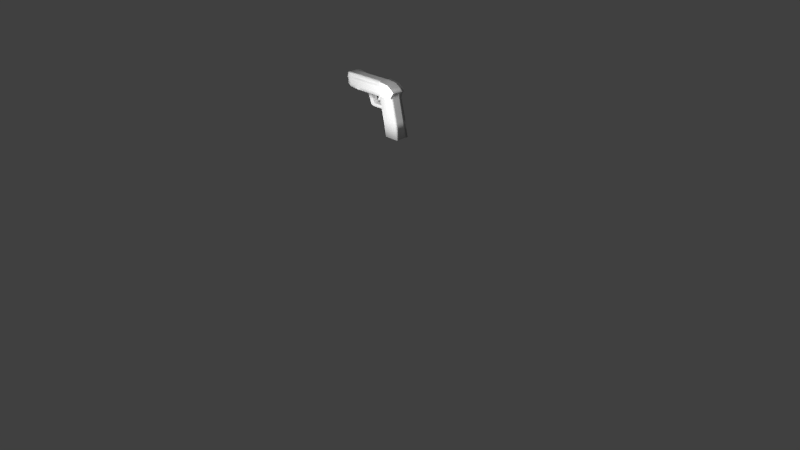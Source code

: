 # Source: gun.blend  (saved by Blender 2.73.0; exported with 4.5.12 LTS)
import bpy
from mathutils import Matrix  # noqa: F401  (used for matrix-valued properties, if any)

bpy.ops.wm.read_factory_settings(use_empty=True)
scene = bpy.context.scene
scene.name = 'Scene'

# ---- collections
col_collection_1 = bpy.data.collections.new('Collection 1'); scene.collection.children.link(col_collection_1)

# ---- world
world_world = bpy.data.worlds.new('World'); scene.world = world_world
world_world.color = (0.05088, 0.05088, 0.05088)
world_world.use_sun_shadow = False
world_world.sun_shadow_jitter_overblur = 0.0
world_world.cycles.sampling_method = 'MANUAL'
world_world.cycles.sample_map_resolution = 256

# ---- cameras
cam_camera = bpy.data.cameras.new('Camera')
cam_camera.clip_end = 100.0
cam_camera.lens = 35.0
cam_camera.sensor_width = 32.0
cam_camera.sensor_height = 18.0
cam_camera.ortho_scale = 7.314
cam_camera.dof.focus_distance = 0.0
cam_camera.dof.aperture_fstop = 128.0

# ---- lights
light_lamp_002 = bpy.data.lights.new('Lamp.002', 'POINT')
light_lamp_002.transmission_factor = 0.0
light_lamp_002.cutoff_distance = 30.0
light_lamp_002.energy = 100.0
light_lamp_002.shadow_buffer_clip_start = 1.001
light_lamp_002.shadow_soft_size = 0.1
light_lamp_002.shadow_maximum_resolution = 0.006
light_lamp_002.use_absolute_resolution = True
light_lamp_002.cycles.use_multiple_importance_sampling = False
light_lamp_001 = bpy.data.lights.new('Lamp.001', 'POINT')
light_lamp_001.transmission_factor = 0.0
light_lamp_001.cutoff_distance = 30.0
light_lamp_001.energy = 100.0
light_lamp_001.shadow_buffer_clip_start = 1.001
light_lamp_001.shadow_soft_size = 0.1
light_lamp_001.shadow_maximum_resolution = 0.006
light_lamp_001.use_absolute_resolution = True
light_lamp_001.cycles.use_multiple_importance_sampling = False
light_lamp = bpy.data.lights.new('Lamp', 'POINT')
light_lamp.transmission_factor = 0.0
light_lamp.cutoff_distance = 30.0
light_lamp.energy = 100.0
light_lamp.shadow_buffer_clip_start = 1.001
light_lamp.shadow_soft_size = 0.1
light_lamp.shadow_maximum_resolution = 0.006
light_lamp.use_absolute_resolution = True
light_lamp.cycles.use_multiple_importance_sampling = False

# ---- meshes
me_cube_001 = bpy.data.meshes.new('Cube.001')
me_cube_001.from_pydata([(0.2272, 0.1952, -0.8865), (0.2272, -0.4403, -0.8865), (0.1724, -0.4403, -0.8865), (0.1724, 0.1952, -0.8865), (0.204, 0.1952, -1.85), (0.204, -0.4403, -1.85), (0.1492, -0.4403, -1.85), (0.1492, 0.1952, -1.85), (0.09732, 0.1952, -1.992), (0.09732, -0.4403, -1.992), (0.04255, -0.4403, -1.992), (0.04255, 0.1952, -1.992), (0.7465, 1.0, -1.0), (0.7465, -1.0, -1.0), (-0.871, 1.863e-09, 1.0), (0.8555, 1.0, 0.0), (-0.06225, 1.0, -1.0), (0.8555, -1.0, 0.0), (0.7465, 1.863e-09, -1.0), (-0.06225, -1.0, -1.0), (-0.06225, 1.863e-09, 1.0), (-0.1102, 3.725e-09, -1.0), (-0.06225, -1.0, 0.0), (0.8555, 1.863e-09, 0.0), (-0.06225, 1.0, 0.0), (-0.871, 1.863e-09, 0.0), (-0.871, 0.5, 1.0), (-0.4666, 1.0, -1.0), (0.7465, 0.5, -1.0), (0.3421, -1.0, -1.0), (-0.871, -0.5, 1.0), (0.7465, 1.0, 0.5), (0.3421, 1.0, -1.0), (0.7465, -1.0, 0.5), (0.7465, -0.5, -1.0), (-0.4666, -1.0, -1.0), (-0.4666, 1.863e-09, 1.0), (0.3421, 1.863e-09, 1.0), (-0.06225, -0.5, 1.0), (-0.06225, 0.5, 1.0), (0.3421, 1.863e-09, -1.0), (-0.4666, 1.863e-09, -1.0), (-0.1102, -0.5, -1.0), (-0.1102, 0.5, -1.0), (-0.06225, -1.0, -0.5), (-0.06225, -1.0, 0.5), (0.3421, -1.0, 0.0), (-0.4666, -1.0, 0.0), (0.7465, 1.863e-09, 0.5), (0.8555, 0.5, 0.0), (0.8555, -0.5, 0.0), (-0.06225, 1.0, -0.5), (-0.06225, 1.0, 0.5), (-0.4666, 1.0, 0.0), (0.3421, 1.0, 0.0), (-0.871, 1.863e-09, -0.5), (-0.871, 1.863e-09, 0.5), (-0.871, -0.5, 0.0), (-0.871, 0.5, 0.0), (-0.871, 0.5, 0.5), (-0.871, -0.5, 0.5), (-0.871, -0.5, -0.5), (0.3421, 1.0, 0.5), (-0.4666, 1.0, 0.5), (-0.4666, 1.0, -0.5), (0.7465, -0.5, 0.5), (0.7465, 0.5, 0.5), (-0.4666, -1.0, 0.5), (0.3421, -1.0, 0.5), (0.3421, -1.0, -0.5), (-0.4666, 0.5, -1.0), (-0.4666, -0.5, -1.0), (0.3421, -0.5, -1.0), (0.3421, 0.5, 1.0), (0.3421, -0.5, 1.0), (-0.4666, -0.5, 1.0), (-0.4666, 0.5, 1.0), (0.3421, 0.5, -1.0), (-0.4666, -1.0, -0.5), (0.3421, 1.0, -0.5), (-0.871, 0.5, -0.5), (0.8711, 1.023, -4.079), (0.8711, -0.9766, -4.079), (0.8711, 0.02342, -4.079), (0.8711, 0.5234, -4.079), (0.4667, -0.9766, -4.079), (0.4667, 1.023, -4.079), (0.8711, -0.4766, -4.079), (0.4667, 0.02342, -4.079), (0.4667, -0.4766, -4.079), (0.4667, 0.5234, -4.079), (-0.871, -0.9206, -0.5), (-0.4666, -1.0, -1.0), (-0.7526, -1.0, -0.8536), (-0.4666, 1.0, -1.0), (-0.8717, 0.8276, -0.4948), (-0.7526, 1.0, -0.8536), (-0.871, 1.863e-09, -0.5), (-0.4666, 1.863e-09, -1.0), (-0.7526, 1.863e-09, -0.8536), (-0.4666, -0.5, -1.0), (-0.871, -0.5, -0.5), (-0.7526, -0.5, -0.8536), (-0.4666, 0.5, -1.0), (-0.871, 0.5, -0.5), (-0.7526, 0.5, -0.8536), (-0.9192, 5.791e-06, 0.8337), (-0.8492, 5.629e-06, 0.8337), (-0.9192, 0.1508, 0.8237), (-0.8492, 0.1508, 0.8237), (-0.9192, 0.2957, 0.7943), (-0.8492, 0.2957, 0.7943), (-0.9192, 0.4293, 0.7465), (-0.8492, 0.4293, 0.7465), (-0.9192, 0.5464, 0.6821), (-0.8492, 0.5464, 0.6821), (-0.9192, 0.6425, 0.6036), (-0.8492, 0.6425, 0.6036), (-0.9192, 0.7139, 0.5142), (-0.8492, 0.7139, 0.5142), (-0.9192, 0.7579, 0.4171), (-0.8492, 0.7579, 0.4171), (-0.9192, 0.7727, 0.3161), (-0.8492, 0.7727, 0.3161), (-0.9192, 0.7579, 0.2151), (-0.8492, 0.7579, 0.2151), (-0.9192, 0.7139, 0.118), (-0.8492, 0.7139, 0.118), (-0.9192, 0.6425, 0.0285), (-0.8492, 0.6425, 0.0285), (-0.9192, 0.5464, -0.04993), (-0.8492, 0.5464, -0.04993), (-0.9192, 0.4293, -0.1143), (-0.8492, 0.4293, -0.1143), (-0.9192, 0.2957, -0.1621), (-0.8492, 0.2957, -0.1621), (-0.9192, 0.1508, -0.1916), (-0.8492, 0.1508, -0.1916), (-0.9192, 5.791e-06, -0.2015), (-0.8492, 5.629e-06, -0.2015), (-0.9192, -0.1507, -0.1916), (-0.8492, -0.1507, -0.1916), (-0.9192, -0.2957, -0.1621), (-0.8492, -0.2957, -0.1621), (-0.9192, -0.4293, -0.1143), (-0.8492, -0.4293, -0.1143), (-0.9192, -0.5464, -0.04993), (-0.8492, -0.5464, -0.04993), (-0.9192, -0.6425, 0.0285), (-0.8492, -0.6425, 0.0285), (-0.9192, -0.7139, 0.118), (-0.8492, -0.7139, 0.118), (-0.9192, -0.7579, 0.2151), (-0.8492, -0.7579, 0.2151), (-0.9192, -0.7727, 0.3161), (-0.8492, -0.7727, 0.3161), (-0.9192, -0.7579, 0.4171), (-0.8492, -0.7579, 0.4171), (-0.9192, -0.7139, 0.5142), (-0.8492, -0.7139, 0.5142), (-0.9192, -0.6425, 0.6036), (-0.8492, -0.6425, 0.6036), (-0.9192, -0.5464, 0.6821), (-0.8492, -0.5464, 0.6821), (-0.9192, -0.4293, 0.7465), (-0.8492, -0.4293, 0.7465), (-0.9192, -0.2957, 0.7943), (-0.8492, -0.2957, 0.7943), (-0.9192, -0.1507, 0.8237), (-0.8492, -0.1507, 0.8237), (-0.9233, 5.838e-06, 0.7558), (-0.9233, 0.1281, 0.7474), (-0.9233, 0.2512, 0.7223), (-0.9233, 0.3647, 0.6817), (-0.9233, 0.4642, 0.627), (-0.9233, 0.5458, 0.5604), (-0.9233, 0.6065, 0.4844), (-0.9233, 0.6439, 0.4019), (-0.9233, 0.6565, 0.3161), (-0.9233, 0.6439, 0.2303), (-0.9233, 0.6065, 0.1478), (-0.9233, 0.5458, 0.07177), (-0.9233, 0.4642, 0.005136), (-0.9233, 0.3647, -0.04955), (-0.9233, 0.2512, -0.09019), (-0.9233, 0.1281, -0.1152), (-0.9233, 5.838e-06, -0.1237), (-0.9233, -0.1281, -0.1152), (-0.9233, -0.2512, -0.09019), (-0.9233, -0.3647, -0.04955), (-0.9233, -0.4642, 0.005136), (-0.9233, -0.5458, 0.07177), (-0.9233, -0.6065, 0.1478), (-0.9233, -0.6438, 0.2303), (-0.9233, -0.6565, 0.3161), (-0.9233, -0.6438, 0.4019), (-0.9233, -0.6065, 0.4844), (-0.9233, -0.5458, 0.5604), (-0.9233, -0.4642, 0.627), (-0.9233, -0.3647, 0.6817), (-0.9233, -0.2512, 0.7223), (-0.9233, -0.1281, 0.7474), (-0.8766, 5.651e-06, 0.7558), (-0.8766, 0.1281, 0.7474), (-0.8766, 0.2512, 0.7223), (-0.8766, 0.3647, 0.6817), (-0.8766, 0.4642, 0.627), (-0.8766, 0.5458, 0.5604), (-0.8766, 0.6065, 0.4844), (-0.8766, 0.6439, 0.4019), (-0.8766, 0.6565, 0.3161), (-0.8766, 0.6439, 0.2303), (-0.8766, 0.6065, 0.1478), (-0.8766, 0.5458, 0.07177), (-0.8766, 0.4642, 0.005136), (-0.8766, 0.3647, -0.04955), (-0.8766, 0.2512, -0.09019), (-0.8766, 0.1281, -0.1152), (-0.8766, 5.651e-06, -0.1237), (-0.8766, -0.1281, -0.1152), (-0.8766, -0.2512, -0.09019), (-0.8766, -0.3647, -0.04955), (-0.8766, -0.4642, 0.005136), (-0.8766, -0.5458, 0.07177), (-0.8766, -0.6065, 0.1478), (-0.8766, -0.6438, 0.2303), (-0.8766, -0.6565, 0.3161), (-0.8766, -0.6438, 0.4019), (-0.8766, -0.6065, 0.4844), (-0.8766, -0.5458, 0.5604), (-0.8766, -0.4642, 0.627), (-0.8766, -0.3647, 0.6817), (-0.8766, -0.2512, 0.7223), (-0.8766, -0.1281, 0.7474), (0.3421, 1.0, 1.0), (0.7465, 1.0, 0.5), (0.6281, 1.0, 0.8536), (0.7465, -1.0, 0.5), (0.7465, 1.863e-09, 0.5), (0.3421, 1.863e-09, 1.0), (0.6281, 1.863e-09, 0.8536), (0.3421, -0.5, 1.0), (0.7465, -0.5, 0.5), (0.6281, -0.5, 0.8536), (0.3421, 0.5, 1.0), (0.7465, 0.5, 0.5), (0.6281, 0.5, 0.8536), (0.8294, 1.0, -0.1196), (0.7465, 1.0, -0.8939), (0.4279, 1.0, -0.5), (0.8132, 1.0, -0.2014), (0.7977, 1.0, -0.2952), (0.7834, 1.0, -0.3973), (0.7708, 1.0, -0.504), (0.7605, 1.0, -0.611), (0.7528, 1.0, -0.7142), (0.7481, 1.0, -0.8098), (0.7465, -1.0, -0.8939), (0.8294, -1.0, -0.1196), (0.7481, -1.0, -0.8098), (0.7528, -1.0, -0.7142), (0.7605, -1.0, -0.611), (0.7708, -1.0, -0.504), (0.7834, -1.0, -0.3973), (0.7977, -1.0, -0.2952), (0.8132, -1.0, -0.2014), (0.7465, 1.863e-09, -0.8939), (0.8294, 1.863e-09, -0.1196), (0.7481, 1.863e-09, -0.8098), (0.7528, 1.863e-09, -0.7142), (0.7605, 1.863e-09, -0.611), (0.7708, 1.863e-09, -0.504), (0.7834, 1.863e-09, -0.3973), (0.7977, 1.863e-09, -0.2952), (0.8132, 1.863e-09, -0.2014), (0.7465, 0.5, -0.8939), (0.8294, 0.5, -0.1196), (0.7481, 0.5, -0.8098), (0.7528, 0.5, -0.7142), (0.7605, 0.5, -0.611), (0.7708, 0.5, -0.504), (0.7834, 0.5, -0.3973), (0.7977, 0.5, -0.2952), (0.8132, 0.5, -0.2014), (0.7465, -0.5, -0.8939), (0.8294, -0.5, -0.1196), (0.7481, -0.5, -0.8098), (0.7528, -0.5, -0.7142), (0.7605, -0.5, -0.611), (0.7708, -0.5, -0.504), (0.7834, -0.5, -0.3973), (0.7977, -0.5, -0.2952), (0.8132, -0.5, -0.2014), (-0.871, -0.8537, 1.0), (-0.867, -0.8916, 1.0), (-0.8552, -0.9269, 1.0), (-0.8364, -0.9572, 1.0), (-0.8119, -0.9804, 1.0), (-0.7833, -0.995, 1.0), (-0.871, -0.8537, 0.0), (-0.7527, -1.0, 0.0), (-0.867, -0.8916, 0.0), (-0.8552, -0.9269, 0.0), (-0.8364, -0.9572, 0.0), (-0.8119, -0.9804, 0.0), (-0.7833, -0.995, 0.0), (-0.7527, -1.0, 0.5), (-0.871, -0.8537, 0.5), (-0.7833, -0.995, 0.5), (-0.8119, -0.9804, 0.5), (-0.8364, -0.9572, 0.5), (-0.8552, -0.9269, 0.5), (-0.867, -0.8916, 0.5), (-0.7527, -1.0, -0.5), (-0.871, -0.8537, -0.5), (-0.871, -0.902, -0.5), (-0.7833, -0.995, -0.5), (-0.8119, -0.9804, -0.5), (-0.8364, -0.9572, -0.5), (-0.8552, -0.9269, -0.5), (-0.867, -0.8916, -0.5), (-0.871, 0.7936, 1.0), (-0.7412, 0.9948, 1.0), (-0.7765, 0.9796, 1.0), (-0.8082, 0.955, 1.0), (-0.8346, 0.9223, 1.0), (-0.8545, 0.8831, 1.0), (-0.8668, 0.8395, 1.0), (-0.871, 0.7936, 0.0), (-0.7041, 1.0, 0.0), (-0.8668, 0.8395, 0.0), (-0.8545, 0.8831, 0.0), (-0.8346, 0.9223, 0.0), (-0.8082, 0.955, 0.0), (-0.7765, 0.9796, 0.0), (-0.7412, 0.9948, 0.0), (-0.871, 0.7936, -0.5), (-0.7041, 1.0, -0.5), (-0.8668, 0.8395, -0.5), (-0.8545, 0.8831, -0.5), (-0.8346, 0.9223, -0.5), (-0.8082, 0.955, -0.5), (-0.7765, 0.9796, -0.5), (-0.7412, 0.9948, -0.5), (-0.7041, 1.0, 0.5), (-0.871, 0.7936, 0.5), (-0.7412, 0.9948, 0.5), (-0.7765, 0.9796, 0.5), (-0.8082, 0.955, 0.5), (-0.8346, 0.9223, 0.5), (-0.8545, 0.8831, 0.5), (-0.8668, 0.8395, 0.5), (0.9511, 1.007, -6.331), (0.9511, -0.9934, -6.331), (0.9511, 0.006637, -6.331), (0.9511, 0.5066, -6.331), (0.5467, -0.9934, -6.331), (0.5467, 1.007, -6.331), (0.9511, -0.4934, -6.331), (0.5467, 0.006637, -6.331), (0.5467, -0.4934, -6.331), (0.5467, 0.5066, -6.331), (-0.06225, -1.0, 0.5), (-0.06225, -0.5, 1.0), (-0.06225, -0.9875, 0.6113), (-0.06225, -0.9505, 0.7169), (-0.06225, -0.8909, 0.8117), (-0.06225, -0.8117, 0.8909), (-0.06225, -0.7169, 0.9505), (-0.06225, -0.6113, 0.9875), (-0.4666, -1.0, 0.5), (-0.4666, -0.5, 1.0), (-0.4666, -0.9875, 0.6113), (-0.4666, -0.9505, 0.7169), (-0.4666, -0.8909, 0.8117), (-0.4666, -0.8117, 0.8909), (-0.4666, -0.7169, 0.9505), (-0.4666, -0.6113, 0.9875), (0.3421, -0.5, 1.0), (0.3421, -1.0, 0.5), (0.3421, -1.0, 1.0), (0.3421, -0.6113, 0.9875), (0.3421, -0.7169, 0.9505), (0.3421, -0.8117, 0.8909), (0.3421, -0.8909, 0.8117), (0.3421, -0.9505, 0.7169), (0.3421, -0.9875, 0.6113), (0.3421, -1.0, 1.0), (0.3421, -0.5, 1.0), (0.3421, -0.9286, 1.0), (0.3421, -0.8571, 1.0), (0.3421, -0.7857, 1.0), (0.3421, -0.7143, 1.0), (0.3421, -0.6429, 1.0), (0.3421, -0.5714, 1.0), (0.6281, -0.5, 0.8536), (0.6281, -1.0, 0.8536), (0.6281, -0.5714, 0.8536), (0.6281, -0.6429, 0.8536), (0.6281, -0.7143, 0.8536), (0.6281, -0.7857, 0.8536), (0.6281, -0.8571, 0.8536), (0.6281, -0.9286, 0.8536), (-0.7527, -1.0, 0.5), (-0.7833, -0.995, 1.0), (-0.7535, -0.9999, 0.6113), (-0.7557, -0.9995, 0.7169), (-0.7594, -0.9989, 0.8117), (-0.7642, -0.9981, 0.8909), (-0.77, -0.9972, 0.9505), (-0.7765, -0.9961, 0.9875), (-0.06225, 1.0, 0.5), (-0.06225, 0.5, 1.0), (-0.06225, 0.9924, 0.5868), (-0.06225, 0.9698, 0.671), (-0.06225, 0.933, 0.75), (-0.06225, 0.883, 0.8214), (-0.06225, 0.8214, 0.883), (-0.06225, 0.75, 0.933), (-0.06225, 0.671, 0.9698), (-0.06225, 0.5868, 0.9924), (0.3421, 1.0, 0.5), (0.3421, 0.5, 1.0), (0.3421, 1.0, 1.0), (0.3421, 0.9924, 0.5868), (0.3421, 0.9698, 0.671), (0.3421, 0.933, 0.75), (0.3421, 0.883, 0.8214), (0.3421, 0.8214, 0.883), (0.3421, 0.75, 0.933), (0.3421, 0.671, 0.9698), (0.3421, 0.5868, 0.9924), (-0.4666, 0.5, 1.0), (-0.4666, 1.0, 0.5), (-0.4666, 0.5868, 0.9924), (-0.4666, 0.671, 0.9698), (-0.4666, 0.75, 0.933), (-0.4666, 0.8214, 0.883), (-0.4666, 0.883, 0.8214), (-0.4666, 0.933, 0.75), (-0.4666, 0.9698, 0.671), (-0.4666, 0.9924, 0.5868), (-0.7412, 0.9948, 1.0), (-0.7041, 1.0, 0.5), (-0.7348, 0.9957, 0.9924), (-0.7285, 0.9966, 0.9698), (-0.7226, 0.9974, 0.933), (-0.7173, 0.9982, 0.883), (-0.7128, 0.9988, 0.8214), (-0.709, 0.9993, 0.75), (-0.7063, 0.9997, 0.671), (-0.7046, 0.9999, 0.5868), (-0.2644, -1.0, -1.0), (-0.1973, 3.725e-09, -1.0), (-0.06225, -0.75, -1.0), (-0.1102, 0.25, -1.0), (-0.2644, 1.0, -1.0), (-0.1102, -0.25, -1.0), (-0.06225, 0.75, -1.0), (-0.1973, 0.5, -1.0), (-0.4666, 0.25, -1.0), (-0.4666, 0.75, -1.0), (-0.1973, -0.5, -1.0), (-0.4666, -0.75, -1.0), (-0.4666, -0.25, -1.0), (-0.2644, -0.75, -1.0), (-0.1973, 0.25, -1.0), (-0.2644, 0.75, -1.0), (-0.1973, -0.25, -1.0), (-0.1102, 0.125, -1.0), (0.1399, 1.863e-09, -1.0), (0.1399, 0.5, -1.0), (0.3421, 0.25, -1.0), (-0.1102, 0.375, -1.0), (-0.1037, 3.725e-09, -2.453), (-0.1037, 0.5, -2.453), (-0.1037, -0.5, -2.453), (-0.1037, 0.25, -2.453), (-0.1037, -0.25, -2.453), (0.008628, 3.725e-09, -2.826), (0.008628, -0.5, -2.826), (0.008628, 0.5, -2.826), (0.008628, 0.25, -2.826), (0.008628, -0.25, -2.826), (0.008628, 0.125, -2.826), (0.008628, 0.375, -2.826), (0.4357, 3.725e-09, -2.485), (0.4357, -0.5, -2.485), (0.4357, 0.5, -2.485), (0.4357, 0.25, -2.485), (0.4357, -0.25, -2.485), (0.4357, 0.125, -2.485), (0.4357, 0.375, -2.485), (0.461, 3.725e-09, -2.858), (0.461, -0.5, -2.858), (0.461, 0.5, -2.858), (0.461, 0.25, -2.858), (0.461, -0.25, -2.858), (0.461, 0.125, -2.858), (0.461, 0.375, -2.858), (-0.1037, 3.725e-09, -2.453), (0.008628, 3.725e-09, -2.826), (-0.0959, 3.725e-09, -2.536), (-0.08412, 3.725e-09, -2.615), (-0.06895, 3.725e-09, -2.686), (-0.05117, 3.725e-09, -2.745), (-0.03165, 3.725e-09, -2.789), (-0.01138, 3.725e-09, -2.817), (0.008628, 0.5, -2.826), (-0.1037, 0.5, -2.453), (-0.01138, 0.5, -2.817), (-0.03165, 0.5, -2.789), (-0.05117, 0.5, -2.745), (-0.06895, 0.5, -2.686), (-0.08412, 0.5, -2.615), (-0.0959, 0.5, -2.536), (-0.1037, -0.5, -2.453), (0.008628, -0.5, -2.826), (-0.0959, -0.5, -2.536), (-0.08412, -0.5, -2.615), (-0.06895, -0.5, -2.686), (-0.05117, -0.5, -2.745), (-0.03165, -0.5, -2.789), (-0.01138, -0.5, -2.817), (0.008628, 0.25, -2.826), (-0.1037, 0.25, -2.453), (-0.01138, 0.25, -2.817), (-0.03165, 0.25, -2.789), (-0.05117, 0.25, -2.745), (-0.06895, 0.25, -2.686), (-0.08412, 0.25, -2.615), (-0.0959, 0.25, -2.536), (0.008628, -0.25, -2.826), (-0.1037, -0.25, -2.453), (-0.01138, -0.25, -2.817), (-0.03165, -0.25, -2.789), (-0.05117, -0.25, -2.745), (-0.06895, -0.25, -2.686), (-0.08412, -0.25, -2.615), (-0.0959, -0.25, -2.536), (0.1306, 3.725e-09, -2.463), (-0.02613, 3.725e-09, -2.305), (0.1095, 3.725e-09, -2.46), (0.08873, 3.725e-09, -2.454), (0.06857, 3.725e-09, -2.446), (0.04949, 3.725e-09, -2.434), (0.03186, 3.725e-09, -2.42), (0.01605, 3.725e-09, -2.404), (0.002372, 3.725e-09, -2.387), (-0.008884, 3.725e-09, -2.368), (-0.01749, 3.725e-09, -2.347), (-0.02328, 3.725e-09, -2.327), (0.1306, -0.5, -2.463), (-0.02613, -0.5, -2.305), (-0.1037, -0.5, -2.453), (-0.006682, -0.5, -2.6), (0.1095, -0.5, -2.46), (0.08873, -0.5, -2.454), (0.06857, -0.5, -2.446), (0.04949, -0.5, -2.434), (0.03186, -0.5, -2.42), (0.01605, -0.5, -2.404), (0.002372, -0.5, -2.387), (-0.008884, -0.5, -2.368), (-0.01749, -0.5, -2.347), (-0.02328, -0.5, -2.327), (-0.02613, 0.5, -2.305), (0.1306, 0.5, -2.463), (-0.006682, 0.5, -2.6), (-0.1037, 0.5, -2.453), (-0.02328, 0.5, -2.327), (-0.01749, 0.5, -2.347), (-0.008884, 0.5, -2.368), (0.002372, 0.5, -2.387), (0.01605, 0.5, -2.404), (0.03186, 0.5, -2.42), (0.04949, 0.5, -2.434), (0.06857, 0.5, -2.446), (0.08873, 0.5, -2.454), (0.1095, 0.5, -2.46), (0.1306, 0.25, -2.463), (-0.02613, 0.25, -2.305), (0.1095, 0.25, -2.46), (0.08873, 0.25, -2.454), (0.06857, 0.25, -2.446), (0.04949, 0.25, -2.434), (0.03186, 0.25, -2.42), (0.01605, 0.25, -2.404), (0.002372, 0.25, -2.387), (-0.008884, 0.25, -2.368), (-0.01749, 0.25, -2.347), (-0.02328, 0.25, -2.327), (-0.02613, -0.25, -2.305), (0.1306, -0.25, -2.463), (-0.02328, -0.25, -2.327), (-0.01749, -0.25, -2.347), (-0.008884, -0.25, -2.368), (0.002372, -0.25, -2.387), (0.01605, -0.25, -2.404), (0.03186, -0.25, -2.42), (0.04949, -0.25, -2.434), (0.06857, -0.25, -2.446), (0.08873, -0.25, -2.454), (0.1095, -0.25, -2.46), (-0.02613, 0.125, -2.305), (0.1306, 0.125, -2.463), (-0.02328, 0.125, -2.327), (-0.01749, 0.125, -2.347), (-0.008884, 0.125, -2.368), (0.002372, 0.125, -2.387), (0.01605, 0.125, -2.404), (0.03186, 0.125, -2.42), (0.04949, 0.125, -2.434), (0.06857, 0.125, -2.446), (0.08873, 0.125, -2.454), (0.1095, 0.125, -2.46), (-0.02613, 0.375, -2.305), (0.1306, 0.375, -2.463), (-0.02328, 0.375, -2.327), (-0.01749, 0.375, -2.347), (-0.008884, 0.375, -2.368), (0.002372, 0.375, -2.387), (0.01605, 0.375, -2.404), (0.03186, 0.375, -2.42), (0.04949, 0.375, -2.434), (0.06857, 0.375, -2.446), (0.08873, 0.375, -2.454), (0.1095, 0.375, -2.46), (0.204, 0.1952, -1.85), (0.2392, 0.1952, -1.139), (0.2019, 0.1952, -1.505), (0.2228, 0.1952, -1.69), (0.2361, 0.1952, -1.499), (0.2419, 0.1952, -1.305), (0.2392, -0.4403, -1.139), (0.204, -0.4403, -1.85), (0.2019, -0.4403, -1.505), (0.2419, -0.4403, -1.305), (0.2361, -0.4403, -1.499), (0.2228, -0.4403, -1.69), (0.1589, -0.4403, -1.786), (0.1883, -0.4403, -1.22), (0.2018, -0.4403, -1.505), (0.1743, -0.4403, -1.657), (0.1853, -0.4403, -1.504), (0.1902, -0.4403, -1.351), (0.1883, 0.1952, -1.22), (0.1589, 0.1952, -1.786), (0.2018, 0.1952, -1.505), (0.1902, 0.1952, -1.351), (0.1853, 0.1952, -1.504), (0.1743, 0.1952, -1.657), (0.7465, -1.0, -1.0), (0.8555, -1.0, 0.0), (0.3421, -1.0, -1.0), (0.7465, -1.0, 0.5), (0.3421, -1.0, 0.0), (0.3421, -1.0, 0.5), (0.3421, -1.0, -0.5), (0.7465, -1.0, 0.5), (0.7465, -1.0, -0.8939), (0.8294, -1.0, -0.1196), (0.4279, -1.0, -0.5), (0.7481, -1.0, -0.8098), (0.7528, -1.0, -0.7142), (0.7605, -1.0, -0.611), (0.7708, -1.0, -0.504), (0.7834, -1.0, -0.3973), (0.7977, -1.0, -0.2952), (0.8132, -1.0, -0.2014), (0.3421, -1.0, 0.5), (0.3421, -1.0, 1.0), (0.3421, -1.0, 1.0), (0.6281, -1.0, 0.8536)], [], [(646, 648, 630, 629, 0, 3), (628, 630, 648, 647, 7, 4), (647, 640, 6, 7), (629, 634, 1, 0), (0, 1, 2, 3), (635, 628, 4, 5), (4, 7, 11, 8), (640, 642, 636, 635, 5, 6), (641, 646, 3, 2), (11, 10, 9, 8), (7, 6, 10, 11), (6, 5, 9, 10), (5, 4, 8, 9), (98, 103, 70, 460, 41), (15, 49, 276, 247), (29, 72, 89, 85), (26, 321, 345, 59), (75, 36, 14, 30), (74, 37, 20, 38), (433, 411, 52, 63), (72, 40, 88, 89), (462, 468, 478, 476), (467, 456, 16, 458), (69, 44, 19, 29), (68, 45, 22, 46), (315, 314, 61, 101, 91), (23, 50, 285, 267), (66, 48, 23, 49), (65, 33, 17, 50), (64, 51, 16, 456, 27), (63, 52, 24, 53), (62, 31, 15, 54), (100, 98, 41, 464, 71), (60, 56, 25, 57), (56, 59, 58, 25), (14, 26, 59, 56), (76, 432, 442, 322, 323, 324, 325, 326, 327, 321, 26), (67, 306, 300, 47), (47, 300, 313, 78), (30, 14, 56, 60), (307, 60, 57, 299), (57, 25, 55, 61), (52, 62, 54, 24), (73, 422, 412, 39), (235, 245, 66, 31), (329, 53, 64, 337), (344, 63, 53, 329), (244, 234, 423, 422, 73), (103, 94, 27, 461, 70), (58, 328, 336, 80), (53, 24, 51, 64), (48, 65, 50, 23), (241, 239, 37, 74), (387, 389, 390, 391, 392, 393, 394, 388, 241, 74, 378, 380), (31, 66, 49, 15), (241, 388, 395, 243), (54, 15, 247, 249, 79), (248, 275, 28, 12), (266, 284, 34, 18), (45, 67, 47, 22), (379, 362, 45, 68), (370, 403, 306, 67), (239, 244, 73, 37), (371, 75, 30, 293, 294, 295, 296, 297, 298, 404), (50, 17, 258, 285), (46, 22, 44, 69), (468, 453, 474, 478), (55, 80, 104, 97), (465, 462, 42, 454), (78, 313, 315, 91, 93, 92, 35), (40, 472, 77, 90, 88), (19, 454, 42, 72, 29), (42, 457, 21, 470, 40, 72), (37, 73, 39, 20), (238, 242, 65, 48), (443, 433, 63, 344), (363, 38, 75, 371), (242, 237, 33, 65), (245, 238, 48, 66), (293, 30, 60, 307), (362, 370, 67, 45), (38, 20, 36, 75), (36, 76, 26, 14), (20, 39, 76, 36), (411, 421, 62, 52), (77, 32, 86, 90), (21, 469, 455, 473, 43, 471, 77, 472, 40, 470), (43, 458, 16, 32, 77, 471), (44, 78, 35, 452, 19), (22, 47, 78, 44), (299, 57, 61, 314), (49, 23, 267, 276), (275, 266, 18, 28), (51, 79, 32, 16), (24, 54, 79, 51), (284, 257, 13, 34), (61, 55, 97, 101), (25, 58, 80, 55), (59, 345, 328, 58), (85, 89, 360, 356), (89, 88, 359, 360), (88, 90, 361, 359), (90, 86, 357, 361), (34, 13, 82, 87), (32, 12, 81, 86), (28, 18, 83, 84), (18, 34, 87, 83), (13, 29, 85, 82), (12, 28, 84, 81), (100, 92, 93, 102), (102, 93, 91, 101), (103, 98, 99, 105), (105, 99, 97, 104), (98, 100, 102, 99), (99, 102, 101, 97), (94, 103, 105, 96), (96, 105, 104, 95), (92, 100, 71, 463, 35), (106, 107, 109, 108), (108, 109, 111, 110), (110, 111, 113, 112), (112, 113, 115, 114), (114, 115, 117, 116), (116, 117, 119, 118), (118, 119, 121, 120), (120, 121, 123, 122), (122, 123, 125, 124), (124, 125, 127, 126), (126, 127, 129, 128), (128, 129, 131, 130), (130, 131, 133, 132), (132, 133, 135, 134), (134, 135, 137, 136), (136, 137, 139, 138), (138, 139, 141, 140), (140, 141, 143, 142), (142, 143, 145, 144), (144, 145, 147, 146), (146, 147, 149, 148), (148, 149, 151, 150), (150, 151, 153, 152), (152, 153, 155, 154), (154, 155, 157, 156), (156, 157, 159, 158), (158, 159, 161, 160), (160, 161, 163, 162), (162, 163, 165, 164), (164, 165, 167, 166), (109, 107, 169, 167, 165, 163, 161, 159, 157, 155, 153, 151, 149, 147, 145, 143, 141, 139, 137, 135, 133, 131, 129, 127, 125, 123, 121, 119, 117, 115, 113, 111), (168, 169, 107, 106), (166, 167, 169, 168), (164, 166, 200, 199), (195, 196, 228, 227), (142, 144, 189, 188), (106, 108, 171, 170), (120, 122, 178, 177), (148, 150, 192, 191), (126, 128, 181, 180), (154, 156, 195, 194), (110, 112, 173, 172), (132, 134, 184, 183), (160, 162, 198, 197), (138, 140, 187, 186), (116, 118, 176, 175), (166, 168, 201, 200), (144, 146, 190, 189), (122, 124, 179, 178), (150, 152, 193, 192), (128, 130, 182, 181), (156, 158, 196, 195), (112, 114, 174, 173), (134, 136, 185, 184), (162, 164, 199, 198), (140, 142, 188, 187), (118, 120, 177, 176), (168, 106, 170, 201), (146, 148, 191, 190), (124, 126, 180, 179), (152, 154, 194, 193), (108, 110, 172, 171), (130, 132, 183, 182), (158, 160, 197, 196), (114, 116, 175, 174), (136, 138, 186, 185), (202, 203, 204, 205, 206, 207, 208, 209, 210, 211, 212, 213, 214, 215, 216, 217, 218, 219, 220, 221, 222, 223, 224, 225, 226, 227, 228, 229, 230, 231, 232, 233), (173, 174, 206, 205), (184, 185, 217, 216), (193, 194, 226, 225), (171, 172, 204, 203), (182, 183, 215, 214), (191, 192, 224, 223), (180, 181, 213, 212), (200, 201, 233, 232), (189, 190, 222, 221), (178, 179, 211, 210), (198, 199, 231, 230), (187, 188, 220, 219), (176, 177, 209, 208), (196, 197, 229, 228), (174, 175, 207, 206), (185, 186, 218, 217), (194, 195, 227, 226), (172, 173, 205, 204), (183, 184, 216, 215), (192, 193, 225, 224), (170, 171, 203, 202), (181, 182, 214, 213), (201, 170, 202, 233), (190, 191, 223, 222), (179, 180, 212, 211), (199, 200, 232, 231), (188, 189, 221, 220), (177, 178, 210, 209), (197, 198, 230, 229), (186, 187, 219, 218), (175, 176, 208, 207), (243, 395, 397, 398, 399, 400, 401, 402, 396, 237, 242), (306, 403, 405, 406, 407, 408, 409, 410, 404, 298, 308), (244, 239, 240, 246), (246, 240, 238, 245), (239, 241, 243, 240), (240, 243, 242, 238), (234, 244, 246, 236), (236, 246, 245, 235), (421, 423, 234, 236, 235, 31, 62), (247, 250, 249), (250, 251, 249), (251, 252, 249), (252, 253, 249), (253, 254, 249), (254, 255, 249), (255, 256, 249), (256, 248, 249), (275, 248, 256, 277), (277, 256, 255, 278), (278, 255, 254, 279), (279, 254, 253, 280), (280, 253, 252, 281), (281, 252, 251, 282), (282, 251, 250, 283), (283, 250, 247, 276), (266, 275, 277, 268), (268, 277, 278, 269), (269, 278, 279, 270), (270, 279, 280, 271), (271, 280, 281, 272), (272, 281, 282, 273), (273, 282, 283, 274), (274, 283, 276, 267), (284, 266, 268, 286), (286, 268, 269, 287), (287, 269, 270, 288), (288, 270, 271, 289), (289, 271, 272, 290), (290, 272, 273, 291), (291, 273, 274, 292), (292, 274, 267, 285), (257, 284, 286, 259), (259, 286, 287, 260), (260, 287, 288, 261), (261, 288, 289, 262), (262, 289, 290, 263), (263, 290, 291, 264), (264, 291, 292, 265), (265, 292, 285, 258), (79, 249, 248, 12, 32), (313, 316, 315), (316, 317, 315), (317, 318, 315), (318, 319, 315), (319, 320, 315), (320, 314, 315), (308, 298, 297, 309), (309, 297, 296, 310), (310, 296, 295, 311), (311, 295, 294, 312), (312, 294, 293, 307), (313, 300, 305, 316), (316, 305, 304, 317), (317, 304, 303, 318), (318, 303, 302, 319), (319, 302, 301, 320), (320, 301, 299, 314), (300, 306, 308, 305), (305, 308, 309, 304), (304, 309, 310, 303), (303, 310, 311, 302), (302, 311, 312, 301), (301, 312, 307, 299), (336, 338, 339, 340, 341, 342, 343, 337, 64, 27, 94, 96, 95, 104, 80), (344, 329, 335, 346), (346, 335, 334, 347), (347, 334, 333, 348), (348, 333, 332, 349), (349, 332, 331, 350), (350, 331, 330, 351), (351, 330, 328, 345), (329, 337, 343, 335), (335, 343, 342, 334), (334, 342, 341, 333), (333, 341, 340, 332), (332, 340, 339, 331), (331, 339, 338, 330), (330, 338, 336, 328), (322, 346, 347, 323), (323, 347, 348, 324), (324, 348, 349, 325), (325, 349, 350, 326), (326, 350, 351, 327), (327, 351, 345, 321), (442, 444, 445, 446, 447, 448, 449, 450, 451, 443, 344, 346, 322), (361, 357, 352, 355), (360, 359, 354, 358), (356, 360, 358, 353), (359, 361, 355, 354), (87, 82, 353, 358), (86, 81, 352, 357), (84, 83, 354, 355), (83, 87, 358, 354), (82, 85, 356, 353), (81, 84, 355, 352), (378, 381, 380), (381, 382, 380), (382, 383, 380), (383, 384, 380), (384, 385, 380), (385, 386, 380), (386, 379, 380), (378, 363, 369, 381), (381, 369, 368, 382), (382, 368, 367, 383), (383, 367, 366, 384), (384, 366, 365, 385), (385, 365, 364, 386), (386, 364, 362, 379), (363, 371, 377, 369), (369, 377, 376, 368), (368, 376, 375, 367), (367, 375, 374, 366), (366, 374, 373, 365), (365, 373, 372, 364), (364, 372, 370, 362), (387, 396, 402, 389), (389, 402, 401, 390), (390, 401, 400, 391), (391, 400, 399, 392), (392, 399, 398, 393), (393, 398, 397, 394), (394, 397, 395, 388), (371, 404, 410, 377), (377, 410, 409, 376), (376, 409, 408, 375), (375, 408, 407, 374), (374, 407, 406, 373), (373, 406, 405, 372), (372, 405, 403, 370), (378, 74, 38, 363), (421, 424, 423), (424, 425, 423), (425, 426, 423), (426, 427, 423), (427, 428, 423), (428, 429, 423), (429, 430, 423), (430, 431, 423), (431, 422, 423), (432, 412, 420, 434), (434, 420, 419, 435), (435, 419, 418, 436), (436, 418, 417, 437), (437, 417, 416, 438), (438, 416, 415, 439), (439, 415, 414, 440), (440, 414, 413, 441), (441, 413, 411, 433), (412, 422, 431, 420), (420, 431, 430, 419), (419, 430, 429, 418), (418, 429, 428, 417), (417, 428, 427, 416), (416, 427, 426, 415), (415, 426, 425, 414), (414, 425, 424, 413), (413, 424, 421, 411), (433, 443, 451, 441), (441, 451, 450, 440), (440, 450, 449, 439), (439, 449, 448, 438), (438, 448, 447, 437), (437, 447, 446, 436), (436, 446, 445, 435), (435, 445, 444, 434), (434, 444, 442, 432), (39, 412, 432, 76), (452, 465, 454, 19), (35, 463, 465, 452), (463, 71, 462, 465), (473, 455, 581, 616), (41, 460, 466, 453), (460, 70, 459, 466), (459, 467, 458, 43), (70, 461, 467, 459), (461, 27, 456, 467), (459, 43, 566, 569, 475), (71, 464, 468, 462), (464, 41, 453, 468), (474, 477, 525, 500), (480, 483, 497, 494), (482, 485, 499, 496), (466, 459, 475, 477), (453, 466, 477, 474), (605, 540, 486, 491), (580, 605, 491, 489), (593, 552, 487, 490), (475, 569, 568, 481, 508, 510, 511, 512, 513, 514, 515, 509), (555, 554, 476, 516, 518, 519, 520, 521, 522, 523, 517, 480), (540, 593, 490, 486), (501, 524, 482, 484, 479), (477, 475, 509, 525), (478, 474, 500, 533), (476, 478, 533, 516), (567, 617, 492, 488), (524, 508, 481, 485, 482), (483, 479, 493, 497), (484, 482, 496, 498), (517, 532, 483, 480), (42, 462, 476, 554, 553), (485, 481, 495, 499), (43, 473, 616, 566), (489, 491, 498, 496), (488, 492, 499, 495), (486, 490, 497, 493), (492, 489, 496, 499), (490, 487, 494, 497), (491, 486, 493, 498), (479, 484, 498, 493), (481, 568, 567, 488, 495), (617, 580, 489, 492), (455, 469, 604, 581), (21, 457, 592, 541), (552, 555, 480, 494, 487), (457, 42, 553, 592), (524, 501, 507, 526), (526, 507, 506, 527), (527, 506, 505, 528), (528, 505, 504, 529), (529, 504, 503, 530), (530, 503, 502, 531), (531, 502, 500, 525), (508, 524, 526, 510), (510, 526, 527, 511), (511, 527, 528, 512), (512, 528, 529, 513), (513, 529, 530, 514), (514, 530, 531, 515), (515, 531, 525, 509), (532, 517, 523, 534), (534, 523, 522, 535), (535, 522, 521, 536), (536, 521, 520, 537), (537, 520, 519, 538), (538, 519, 518, 539), (539, 518, 516, 533), (501, 532, 534, 507), (507, 534, 535, 506), (506, 535, 536, 505), (505, 536, 537, 504), (504, 537, 538, 503), (503, 538, 539, 502), (502, 539, 533, 500), (532, 501, 479, 483), (552, 556, 557, 558, 559, 560, 561, 562, 563, 564, 565, 553, 554, 555), (566, 570, 571, 572, 573, 574, 575, 576, 577, 578, 579, 567, 568, 569), (604, 541, 551, 606), (606, 551, 550, 607), (607, 550, 549, 608), (608, 549, 548, 609), (609, 548, 547, 610), (610, 547, 546, 611), (611, 546, 545, 612), (612, 545, 544, 613), (613, 544, 543, 614), (614, 543, 542, 615), (615, 542, 540, 605), (592, 553, 565, 594), (594, 565, 564, 595), (595, 564, 563, 596), (596, 563, 562, 597), (597, 562, 561, 598), (598, 561, 560, 599), (599, 560, 559, 600), (600, 559, 558, 601), (601, 558, 557, 602), (602, 557, 556, 603), (603, 556, 552, 593), (616, 581, 591, 618), (618, 591, 590, 619), (619, 590, 589, 620), (620, 589, 588, 621), (621, 588, 587, 622), (622, 587, 586, 623), (623, 586, 585, 624), (624, 585, 584, 625), (625, 584, 583, 626), (626, 583, 582, 627), (627, 582, 580, 617), (541, 592, 594, 551), (551, 594, 595, 550), (550, 595, 596, 549), (549, 596, 597, 548), (548, 597, 598, 547), (547, 598, 599, 546), (546, 599, 600, 545), (545, 600, 601, 544), (544, 601, 602, 543), (543, 602, 603, 542), (542, 603, 593, 540), (581, 604, 606, 591), (591, 606, 607, 590), (590, 607, 608, 589), (589, 608, 609, 588), (588, 609, 610, 587), (587, 610, 611, 586), (586, 611, 612, 585), (585, 612, 613, 584), (584, 613, 614, 583), (583, 614, 615, 582), (582, 615, 605, 580), (566, 616, 618, 570), (570, 618, 619, 571), (571, 619, 620, 572), (572, 620, 621, 573), (573, 621, 622, 574), (574, 622, 623, 575), (575, 623, 624, 576), (576, 624, 625, 577), (577, 625, 626, 578), (578, 626, 627, 579), (579, 627, 617, 567), (469, 21, 541, 604), (628, 631, 630), (631, 632, 630), (632, 633, 630), (633, 629, 630), (634, 637, 636), (637, 638, 636), (638, 639, 636), (639, 635, 636), (628, 635, 639, 631), (631, 639, 638, 632), (632, 638, 637, 633), (633, 637, 634, 629), (640, 643, 642), (643, 644, 642), (644, 645, 642), (645, 641, 642), (646, 649, 648), (649, 650, 648), (650, 651, 648), (651, 647, 648), (640, 647, 651, 643), (643, 651, 650, 644), (644, 650, 649, 645), (645, 649, 646, 641), (634, 636, 642, 641, 2, 1), (653, 656, 658, 662, 661), (655, 657, 656, 653), (660, 662, 658, 654, 652), (660, 663, 662), (663, 664, 662), (664, 665, 662), (665, 666, 662), (666, 667, 662), (667, 668, 662), (668, 669, 662), (669, 661, 662), (659, 673, 672, 671, 670, 657, 655)])
me_cube_001.polygons.foreach_set('use_smooth', [True] * 577)
_uv = me_cube_001.uv_layers.new(name='UVMap')
_uv.uv.foreach_set('vector', [0.4807, 0.6425, 0.474, 0.6227, 0.4704, 0.6245, 0.479, 0.646, 0.4796, 0.65, 0.4923, 0.6497, 0.4628, 0.5924, 0.4704, 0.6245, 0.474, 0.6227, 0.4631, 0.5924, 0.4606, 0.5822, 0.4612, 0.5839, 0.4631, 0.5924, 0.4715, 0.6221, 0.4726, 0.6164, 0.4606, 0.5822, 0.479, 0.646, 0.4825, 0.6686, 0.4819, 0.6828, 0.4796, 0.65, 0.0, 0.0, 0.0, 0.0, 0.0, 0.0, 0.0, 0.0, 0.0, 0.0, 0.0, 0.0, 0.0, 0.0, 0.0, 0.0, 0.4612, 0.5839, 0.4606, 0.5822, 0.4546, 0.5696, 0.4561, 0.5606, 0.4715, 0.6221, 0.474, 0.6397, 0.4783, 0.6393, 0.4745, 0.6183, 0.4706, 0.6167, 0.4726, 0.6164, 0.4781, 0.6679, 0.4807, 0.6425, 0.4923, 0.6497, 0.4923, 0.6983, 0.4546, 0.5696, 0.4695, 0.6137, 0.4728, 0.6127, 0.4561, 0.5606, 0.4606, 0.5822, 0.4726, 0.6164, 0.4695, 0.6137, 0.4546, 0.5696, 0.4726, 0.6164, 0.4706, 0.6167, 0.4728, 0.6127, 0.4695, 0.6137, 0.4706, 0.6167, 0.4612, 0.5839, 0.4561, 0.5606, 0.4728, 0.6127, 0.0, 0.0, 0.0, 0.0, 0.0, 0.0, 0.0, 0.0, 0.0, 0.0, 0.2946, 0.8737, 0.2865, 0.8737, 0.2865, 0.8717, 0.2946, 0.8717, 0.6923, 0.8447, 0.6725, 0.8447, 0.6716, 0.7952, 0.6913, 0.7952, 0.4106, 0.7585, 0.4259, 0.7585, 0.4259, 0.7846, 0.4106, 0.7846, 0.4889, 0.8736, 0.4887, 0.8849, 0.4081, 0.8849, 0.4083, 0.8736, 0.6502, 0.8736, 0.6499, 0.8849, 0.5693, 0.8849, 0.5695, 0.8736, 0.0, 0.0, 0.0, 0.0, 0.0, 0.0, 0.0, 0.0, 0.6725, 0.8447, 0.6527, 0.8447, 0.6518, 0.7952, 0.6716, 0.7952, 0.6023, 0.6179, 0.6043, 0.6164, 0.6018, 0.6087, 0.6061, 0.6066, 0.6596, 0.7872, 0.6661, 0.7872, 0.6661, 0.7925, 0.6595, 0.7925, 0.6294, 0.7875, 0.4525, 0.7911, 0.4609, 0.7692, 0.6248, 0.7656, 0.633, 0.8629, 0.4431, 0.8689, 0.4478, 0.8227, 0.6303, 0.8264, 0.0, 0.0, 0.0, 0.0, 0.0, 0.0, 0.0, 0.0, 0.0, 0.0, 0.2785, 0.8737, 0.2705, 0.8737, 0.2705, 0.8717, 0.2785, 0.8717, 0.2865, 0.8819, 0.2785, 0.8819, 0.2785, 0.8737, 0.2865, 0.8737, 0.2705, 0.8819, 0.2625, 0.8819, 0.2625, 0.8737, 0.2705, 0.8737, 0.6447, 0.7556, 0.5146, 0.7555, 0.5147, 0.7018, 0.5798, 0.7015, 0.6448, 0.7019, 0.6445, 0.863, 0.5144, 0.863, 0.5145, 0.8093, 0.6446, 0.8093, 0.3562, 0.8984, 0.1433, 0.9067, 0.0919, 0.8582, 0.3592, 0.8624, 0.0, 0.0, 0.0, 0.0, 0.0, 0.0, 0.0, 0.0, 0.0, 0.0, 0.0, 0.0, 0.0, 0.0, 0.0, 0.0, 0.0, 0.0, 0.0, 0.0, 0.0, 0.0, 0.0, 0.0, 0.0, 0.0, 0.3844, 0.7585, 0.4106, 0.7585, 0.4106, 0.7846, 0.3844, 0.7846, 0.4884, 0.8961, 0.4884, 0.8963, 0.4317, 0.9073, 0.4316, 0.9073, 0.4247, 0.9069, 0.4185, 0.9064, 0.4134, 0.9056, 0.4096, 0.9047, 0.4073, 0.9037, 0.4066, 0.9027, 0.4078, 0.8961, 0.2178, 0.8701, 0.05846, 0.8709, 0.06129, 0.8296, 0.2207, 0.8263, 0.2207, 0.8263, 0.06129, 0.8296, 0.06413, 0.7979, 0.2067, 0.7826, 0.3583, 0.7585, 0.3844, 0.7585, 0.3844, 0.7846, 0.3583, 0.7846, 0.3398, 0.7846, 0.3583, 0.7846, 0.3583, 0.8108, 0.3398, 0.8108, 0.3583, 0.8108, 0.3844, 0.8108, 0.3844, 0.8369, 0.3583, 0.8369, 0.5144, 0.863, 0.3843, 0.8629, 0.3844, 0.8092, 0.5145, 0.8093, 0.0, 0.0, 0.0, 0.0, 0.0, 0.0, 0.0, 0.0, 0.0, 0.0, 0.0, 0.0, 0.0, 0.0, 0.0, 0.0, 0.721, 0.8093, 0.6446, 0.8093, 0.6447, 0.7556, 0.7211, 0.7556, 0.7209, 0.863, 0.6445, 0.863, 0.6446, 0.8093, 0.721, 0.8093, 0.0, 0.0, 0.0, 0.0, 0.0, 0.0, 0.0, 0.0, 0.0, 0.0, 0.0, 0.0, 0.0, 0.0, 0.0, 0.0, 0.0, 0.0, 0.0, 0.0, 0.4106, 0.8108, 0.4259, 0.8108, 0.4259, 0.8369, 0.4106, 0.8369, 0.6446, 0.8093, 0.5145, 0.8093, 0.5146, 0.7555, 0.6447, 0.7556, 0.2785, 0.8819, 0.2705, 0.8819, 0.2705, 0.8737, 0.2785, 0.8737, 0.0, 0.0, 0.0, 0.0, 0.0, 0.0, 0.0, 0.0, 0.0, 0.0, 0.0, 0.0, 0.0, 0.0, 0.0, 0.0, 0.0, 0.0, 0.0, 0.0, 0.0, 0.0, 0.0, 0.0, 0.0, 0.0, 0.0, 0.0, 0.0, 0.0, 0.0, 0.0, 0.2946, 0.8819, 0.2865, 0.8819, 0.2865, 0.8737, 0.2946, 0.8737, 0.0, 0.0, 0.0, 0.0, 0.0, 0.0, 0.0, 0.0, 0.3592, 0.8624, 0.0919, 0.8582, 0.1156, 0.8473, 0.3163, 0.7993, 0.3592, 0.7993, 0.2946, 0.8592, 0.2865, 0.8592, 0.2865, 0.8575, 0.2946, 0.8575, 0.2785, 0.8592, 0.2705, 0.8592, 0.2705, 0.8575, 0.2785, 0.8575, 0.4431, 0.8689, 0.2178, 0.8701, 0.2207, 0.8263, 0.4478, 0.8227, 0.0, 0.0, 0.0, 0.0, 0.0, 0.0, 0.0, 0.0, 0.0, 0.0, 0.0, 0.0, 0.0, 0.0, 0.0, 0.0, 0.0, 0.0, 0.0, 0.0, 0.0, 0.0, 0.0, 0.0, 0.4906, 0.8735, 0.4889, 0.8736, 0.4083, 0.8736, 0.4085, 0.8657, 0.4093, 0.8648, 0.4117, 0.864, 0.4155, 0.8634, 0.4204, 0.8628, 0.426, 0.8625, 0.4261, 0.8625, 0.2705, 0.8737, 0.2625, 0.8737, 0.2625, 0.8717, 0.2705, 0.8717, 0.6303, 0.8264, 0.4478, 0.8227, 0.4525, 0.7911, 0.6294, 0.7875, 0.6043, 0.6164, 0.6056, 0.6151, 0.5996, 0.6118, 0.6018, 0.6087, 0.0, 0.0, 0.0, 0.0, 0.0, 0.0, 0.0, 0.0, 0.6204, 0.7872, 0.6269, 0.789, 0.6269, 0.7912, 0.6204, 0.7925, 0.2067, 0.7826, 0.06413, 0.7979, 0.06316, 0.7899, 0.07036, 0.7886, 0.1821, 0.7711, 0.2067, 0.7651, 0.2077, 0.7631, 0.6527, 0.8447, 0.6428, 0.8447, 0.6329, 0.8447, 0.632, 0.7952, 0.6518, 0.7952, 0.6139, 0.7925, 0.6204, 0.7925, 0.6269, 0.7912, 0.627, 0.803, 0.614, 0.8031, 0.6269, 0.7912, 0.6334, 0.7912, 0.64, 0.7912, 0.64, 0.7977, 0.64, 0.803, 0.627, 0.803, 0.6499, 0.8849, 0.6496, 0.8961, 0.569, 0.8961, 0.5693, 0.8849, 0.0, 0.0, 0.0, 0.0, 0.0, 0.0, 0.0, 0.0, 0.0, 0.0, 0.0, 0.0, 0.0, 0.0, 0.0, 0.0, 0.0, 0.0, 0.0, 0.0, 0.0, 0.0, 0.0, 0.0, 0.0, 0.0, 0.0, 0.0, 0.0, 0.0, 0.0, 0.0, 0.0, 0.0, 0.0, 0.0, 0.0, 0.0, 0.0, 0.0, 0.3398, 0.7585, 0.3583, 0.7585, 0.3583, 0.7846, 0.3398, 0.7846, 0.0, 0.0, 0.0, 0.0, 0.0, 0.0, 0.0, 0.0, 0.5695, 0.8736, 0.5693, 0.8849, 0.4887, 0.8849, 0.4889, 0.8736, 0.4887, 0.8849, 0.4884, 0.8961, 0.4078, 0.8961, 0.4081, 0.8849, 0.5693, 0.8849, 0.569, 0.8961, 0.4884, 0.8961, 0.4887, 0.8849, 0.0, 0.0, 0.0, 0.0, 0.0, 0.0, 0.0, 0.0, 0.6329, 0.8447, 0.6131, 0.8447, 0.6122, 0.7952, 0.632, 0.7952, 0.64, 0.7912, 0.6432, 0.7912, 0.6465, 0.7911, 0.6497, 0.7912, 0.653, 0.7912, 0.653, 0.7977, 0.653, 0.803, 0.6465, 0.803, 0.64, 0.803, 0.64, 0.7977, 0.653, 0.7912, 0.6595, 0.7925, 0.6661, 0.7925, 0.666, 0.8031, 0.653, 0.803, 0.653, 0.7977, 0.4525, 0.7911, 0.2067, 0.7826, 0.2077, 0.7631, 0.3314, 0.768, 0.4609, 0.7692, 0.4478, 0.8227, 0.2207, 0.8263, 0.2067, 0.7826, 0.4525, 0.7911, 0.3398, 0.8108, 0.3583, 0.8108, 0.3583, 0.8369, 0.3398, 0.8369, 0.2865, 0.8737, 0.2785, 0.8737, 0.2785, 0.8717, 0.2865, 0.8717, 0.2865, 0.8592, 0.2785, 0.8592, 0.2785, 0.8575, 0.2865, 0.8575, 0.5146, 0.7555, 0.3845, 0.7555, 0.3846, 0.7018, 0.5147, 0.7018, 0.5145, 0.8093, 0.3844, 0.8092, 0.3845, 0.7555, 0.5146, 0.7555, 0.2705, 0.8592, 0.2625, 0.8592, 0.2625, 0.8575, 0.2705, 0.8575, 0.0, 0.0, 0.0, 0.0, 0.0, 0.0, 0.0, 0.0, 0.3844, 0.8108, 0.4106, 0.8108, 0.4106, 0.8369, 0.3844, 0.8369, 0.4106, 0.7846, 0.4259, 0.7846, 0.4259, 0.8108, 0.4106, 0.8108, 0.6913, 0.7952, 0.6716, 0.7952, 0.6722, 0.7589, 0.692, 0.7589, 0.6716, 0.7952, 0.6518, 0.7952, 0.6524, 0.7589, 0.6722, 0.7589, 0.6518, 0.7952, 0.632, 0.7952, 0.6326, 0.7589, 0.6524, 0.7589, 0.632, 0.7952, 0.6122, 0.7952, 0.6128, 0.7589, 0.6326, 0.7589, 0.5373, 0.7847, 0.5375, 0.7654, 0.6648, 0.7683, 0.6646, 0.7876, 0.3509, 0.7375, 0.2005, 0.7291, 0.1061, 0.4669, 0.2856, 0.4819, 0.537, 0.8234, 0.5372, 0.8041, 0.6644, 0.8069, 0.6642, 0.8263, 0.5372, 0.8041, 0.5373, 0.7847, 0.6646, 0.7876, 0.6644, 0.8069, 0.8014, 0.7257, 0.6403, 0.7141, 0.675, 0.4877, 0.8584, 0.4946, 0.5368, 0.8428, 0.537, 0.8234, 0.6642, 0.8263, 0.664, 0.8456, 0.6269, 0.8213, 0.6139, 0.8213, 0.6139, 0.8129, 0.6269, 0.8129, 0.6269, 0.8129, 0.6139, 0.8129, 0.6159, 0.8032, 0.6269, 0.8032, 0.653, 0.8213, 0.64, 0.8213, 0.64, 0.8129, 0.653, 0.8129, 0.653, 0.8129, 0.64, 0.8129, 0.64, 0.8032, 0.653, 0.8032, 0.64, 0.8213, 0.6269, 0.8213, 0.6269, 0.8129, 0.64, 0.8129, 0.64, 0.8129, 0.6269, 0.8129, 0.6269, 0.8032, 0.64, 0.8032, 0.666, 0.8213, 0.653, 0.8213, 0.653, 0.8129, 0.666, 0.8129, 0.666, 0.8129, 0.653, 0.8129, 0.653, 0.8032, 0.6615, 0.8031, 0.0, 0.0, 0.0, 0.0, 0.0, 0.0, 0.0, 0.0, 0.0, 0.0, 0.3871, 0.842, 0.3878, 0.8382, 0.3961, 0.8405, 0.3948, 0.8442, 0.3948, 0.8442, 0.3961, 0.8405, 0.4039, 0.8439, 0.4021, 0.8474, 0.4021, 0.8474, 0.4039, 0.8439, 0.4109, 0.8482, 0.4086, 0.8514, 0.4086, 0.8514, 0.4109, 0.8482, 0.4168, 0.8533, 0.414, 0.8561, 0.414, 0.8561, 0.4168, 0.8533, 0.4214, 0.859, 0.4182, 0.8612, 0.4182, 0.8612, 0.4214, 0.859, 0.4248, 0.8649, 0.4211, 0.8666, 0.4211, 0.8666, 0.4248, 0.8649, 0.4271, 0.8709, 0.423, 0.8723, 0.6642, 0.7979, 0.6642, 0.8405, 0.602, 0.8405, 0.602, 0.7979, 0.4227, 0.8785, 0.4264, 0.8804, 0.4236, 0.8858, 0.4202, 0.8837, 0.4202, 0.8837, 0.4236, 0.8858, 0.4197, 0.891, 0.4167, 0.8882, 0.4167, 0.8882, 0.4197, 0.891, 0.4143, 0.8956, 0.412, 0.8922, 0.412, 0.8922, 0.4143, 0.8956, 0.4077, 0.8991, 0.4061, 0.8954, 0.4061, 0.8954, 0.4077, 0.8991, 0.4001, 0.9016, 0.3992, 0.8977, 0.3992, 0.8977, 0.4001, 0.9016, 0.3919, 0.9028, 0.3916, 0.8989, 0.3916, 0.8989, 0.3919, 0.9028, 0.3833, 0.9028, 0.3836, 0.8989, 0.3836, 0.8989, 0.3833, 0.9028, 0.3747, 0.9017, 0.3755, 0.8978, 0.3755, 0.8978, 0.3747, 0.9017, 0.3663, 0.8994, 0.3676, 0.8957, 0.3676, 0.8957, 0.3663, 0.8994, 0.3584, 0.896, 0.3603, 0.8925, 0.3603, 0.8925, 0.3584, 0.896, 0.3512, 0.8916, 0.3537, 0.8883, 0.3537, 0.8883, 0.3512, 0.8916, 0.345, 0.8863, 0.3481, 0.8834, 0.3481, 0.8834, 0.345, 0.8863, 0.3403, 0.8801, 0.3439, 0.878, 0.3439, 0.878, 0.3403, 0.8801, 0.3371, 0.8735, 0.3412, 0.8722, 0.3412, 0.8722, 0.3371, 0.8735, 0.3358, 0.8666, 0.3401, 0.8665, 0.3401, 0.8665, 0.3358, 0.8666, 0.3365, 0.8599, 0.3405, 0.861, 0.3405, 0.861, 0.3365, 0.8599, 0.3389, 0.8538, 0.3425, 0.8558, 0.3425, 0.8558, 0.3389, 0.8538, 0.343, 0.8483, 0.3459, 0.8512, 0.3459, 0.8512, 0.343, 0.8483, 0.3485, 0.8438, 0.3507, 0.8472, 0.3507, 0.8472, 0.3485, 0.8438, 0.3552, 0.8404, 0.3567, 0.8441, 0.3567, 0.8441, 0.3552, 0.8404, 0.3627, 0.8382, 0.3636, 0.8419, 0.3636, 0.8419, 0.3627, 0.8382, 0.3708, 0.837, 0.3711, 0.8409, 0.0, 0.0, 0.0, 0.0, 0.0, 0.0, 0.0, 0.0, 0.0, 0.0, 0.0, 0.0, 0.0, 0.0, 0.0, 0.0, 0.0, 0.0, 0.0, 0.0, 0.0, 0.0, 0.0, 0.0, 0.0, 0.0, 0.0, 0.0, 0.0, 0.0, 0.0, 0.0, 0.0, 0.0, 0.0, 0.0, 0.0, 0.0, 0.0, 0.0, 0.0, 0.0, 0.0, 0.0, 0.0, 0.0, 0.0, 0.0, 0.0, 0.0, 0.0, 0.0, 0.0, 0.0, 0.0, 0.0, 0.0, 0.0, 0.0, 0.0, 0.0, 0.0, 0.0, 0.0, 0.3791, 0.8409, 0.3793, 0.837, 0.3878, 0.8382, 0.3871, 0.842, 0.3711, 0.8409, 0.3708, 0.837, 0.3793, 0.837, 0.3791, 0.8409, 0.3636, 0.8419, 0.3711, 0.8409, 0.3727, 0.8451, 0.3663, 0.8461, 0.3483, 0.8579, 0.3513, 0.854, 0.3531, 0.8557, 0.3505, 0.8591, 0.3603, 0.8925, 0.3537, 0.8883, 0.3579, 0.8856, 0.3635, 0.8892, 0.3871, 0.842, 0.3948, 0.8442, 0.3928, 0.8479, 0.3862, 0.846, 0.423, 0.8723, 0.4227, 0.8785, 0.4161, 0.8769, 0.4162, 0.8721, 0.3439, 0.878, 0.3412, 0.8722, 0.3473, 0.872, 0.3497, 0.8769, 0.4167, 0.8882, 0.412, 0.8922, 0.4073, 0.8889, 0.4114, 0.8855, 0.3405, 0.861, 0.3425, 0.8558, 0.3483, 0.8579, 0.3468, 0.8624, 0.4021, 0.8474, 0.4086, 0.8514, 0.4045, 0.8541, 0.399, 0.8506, 0.3992, 0.8977, 0.3916, 0.8989, 0.39, 0.8946, 0.3964, 0.8935, 0.3507, 0.8472, 0.3567, 0.8441, 0.3605, 0.8479, 0.3554, 0.8506, 0.3755, 0.8978, 0.3676, 0.8957, 0.3697, 0.8919, 0.3763, 0.8937, 0.4182, 0.8612, 0.4211, 0.8666, 0.4151, 0.8672, 0.4127, 0.8625, 0.3711, 0.8409, 0.3791, 0.8409, 0.3794, 0.8451, 0.3727, 0.8451, 0.3537, 0.8883, 0.3481, 0.8834, 0.3532, 0.8815, 0.3579, 0.8856, 0.4227, 0.8785, 0.4202, 0.8837, 0.4144, 0.8814, 0.4161, 0.8769, 0.3412, 0.8722, 0.3401, 0.8665, 0.3463, 0.8671, 0.3473, 0.872, 0.412, 0.8922, 0.4061, 0.8954, 0.4023, 0.8916, 0.4073, 0.8889, 0.3425, 0.8558, 0.3459, 0.8512, 0.3513, 0.854, 0.3483, 0.8579, 0.4086, 0.8514, 0.414, 0.8561, 0.4091, 0.8581, 0.4045, 0.8541, 0.3916, 0.8989, 0.3836, 0.8989, 0.3832, 0.8946, 0.39, 0.8946, 0.3567, 0.8441, 0.3636, 0.8419, 0.3663, 0.8461, 0.3605, 0.8479, 0.3676, 0.8957, 0.3603, 0.8925, 0.3635, 0.8892, 0.3697, 0.8919, 0.4211, 0.8666, 0.423, 0.8723, 0.4162, 0.8721, 0.4151, 0.8672, 0.3791, 0.8409, 0.3871, 0.842, 0.3862, 0.846, 0.3794, 0.8451, 0.3481, 0.8834, 0.3439, 0.878, 0.3497, 0.8769, 0.3532, 0.8815, 0.4202, 0.8837, 0.4167, 0.8882, 0.4114, 0.8855, 0.4144, 0.8814, 0.3401, 0.8665, 0.3405, 0.861, 0.3468, 0.8624, 0.3463, 0.8671, 0.3948, 0.8442, 0.4021, 0.8474, 0.399, 0.8506, 0.3928, 0.8479, 0.4061, 0.8954, 0.3992, 0.8977, 0.3964, 0.8935, 0.4023, 0.8916, 0.3459, 0.8512, 0.3507, 0.8472, 0.3554, 0.8506, 0.3513, 0.854, 0.414, 0.8561, 0.4182, 0.8612, 0.4127, 0.8625, 0.4091, 0.8581, 0.3836, 0.8989, 0.3755, 0.8978, 0.3763, 0.8937, 0.3832, 0.8946, 0.3857, 0.8484, 0.392, 0.8502, 0.3978, 0.8528, 0.403, 0.856, 0.4073, 0.8598, 0.4106, 0.8638, 0.4129, 0.868, 0.4139, 0.8723, 0.4137, 0.8764, 0.4122, 0.8803, 0.4096, 0.8838, 0.406, 0.8869, 0.4013, 0.8893, 0.3958, 0.8911, 0.3897, 0.8921, 0.3833, 0.8922, 0.3768, 0.8913, 0.3705, 0.8896, 0.3646, 0.887, 0.3594, 0.8837, 0.3551, 0.8798, 0.3518, 0.8756, 0.3497, 0.8712, 0.3488, 0.8669, 0.349, 0.8629, 0.3505, 0.8591, 0.3531, 0.8557, 0.3568, 0.8526, 0.3614, 0.8502, 0.3669, 0.8484, 0.3729, 0.8476, 0.3793, 0.8475, 0.4045, 0.8541, 0.4091, 0.8581, 0.4073, 0.8598, 0.403, 0.856, 0.39, 0.8946, 0.3832, 0.8946, 0.3833, 0.8922, 0.3897, 0.8921, 0.602, 0.8405, 0.6548, 0.8405, 0.6548, 0.8689, 0.602, 0.8689, 0.3928, 0.8479, 0.399, 0.8506, 0.3978, 0.8528, 0.392, 0.8502, 0.4023, 0.8916, 0.3964, 0.8935, 0.3958, 0.8911, 0.4013, 0.8893, 0.3497, 0.8769, 0.3473, 0.872, 0.3497, 0.8712, 0.3518, 0.8756, 0.4114, 0.8855, 0.4073, 0.8889, 0.406, 0.8869, 0.4096, 0.8838, 0.3727, 0.8451, 0.3794, 0.8451, 0.3793, 0.8475, 0.3729, 0.8476, 0.3579, 0.8856, 0.3532, 0.8815, 0.3551, 0.8798, 0.3594, 0.8837, 0.4161, 0.8769, 0.4144, 0.8814, 0.4122, 0.8803, 0.4137, 0.8764, 0.3605, 0.8479, 0.3663, 0.8461, 0.3669, 0.8484, 0.3614, 0.8502, 0.3697, 0.8919, 0.3635, 0.8892, 0.3646, 0.887, 0.3705, 0.8896, 0.4151, 0.8672, 0.4162, 0.8721, 0.4139, 0.8723, 0.4129, 0.868, 0.3513, 0.854, 0.3554, 0.8506, 0.3568, 0.8526, 0.3531, 0.8557, 0.4091, 0.8581, 0.4127, 0.8625, 0.4106, 0.8638, 0.4073, 0.8598, 0.3832, 0.8946, 0.3763, 0.8937, 0.3768, 0.8913, 0.3833, 0.8922, 0.3468, 0.8624, 0.3483, 0.8579, 0.3505, 0.8591, 0.349, 0.8629, 0.399, 0.8506, 0.4045, 0.8541, 0.403, 0.856, 0.3978, 0.8528, 0.3964, 0.8935, 0.39, 0.8946, 0.3897, 0.8921, 0.3958, 0.8911, 0.3473, 0.872, 0.3463, 0.8671, 0.3488, 0.8669, 0.3497, 0.8712, 0.3862, 0.846, 0.3928, 0.8479, 0.392, 0.8502, 0.3857, 0.8484, 0.4073, 0.8889, 0.4023, 0.8916, 0.4013, 0.8893, 0.406, 0.8869, 0.3794, 0.8451, 0.3862, 0.846, 0.3857, 0.8484, 0.3793, 0.8475, 0.3532, 0.8815, 0.3497, 0.8769, 0.3518, 0.8756, 0.3551, 0.8798, 0.4144, 0.8814, 0.4114, 0.8855, 0.4096, 0.8838, 0.4122, 0.8803, 0.3663, 0.8461, 0.3727, 0.8451, 0.3729, 0.8476, 0.3669, 0.8484, 0.3635, 0.8892, 0.3579, 0.8856, 0.3594, 0.8837, 0.3646, 0.887, 0.4162, 0.8721, 0.4161, 0.8769, 0.4137, 0.8764, 0.4139, 0.8723, 0.3554, 0.8506, 0.3605, 0.8479, 0.3614, 0.8502, 0.3568, 0.8526, 0.3763, 0.8937, 0.3697, 0.8919, 0.3705, 0.8896, 0.3768, 0.8913, 0.4127, 0.8625, 0.4151, 0.8672, 0.4129, 0.868, 0.4106, 0.8638, 0.2717, 0.8879, 0.2724, 0.8879, 0.2708, 0.8879, 0.2694, 0.888, 0.2677, 0.8881, 0.2662, 0.8882, 0.2649, 0.8883, 0.2639, 0.8883, 0.263, 0.8883, 0.2629, 0.8819, 0.2717, 0.8822, 0.1034, 0.8674, 0.1034, 0.8675, 0.103, 0.8763, 0.1022, 0.8847, 0.1011, 0.8923, 0.09956, 0.8986, 0.09778, 0.9033, 0.09583, 0.9063, 0.09387, 0.9073, 0.09381, 0.9073, 0.09434, 0.8674, 0.287, 0.8928, 0.2793, 0.8928, 0.2793, 0.8879, 0.287, 0.8879, 0.287, 0.8879, 0.2793, 0.8879, 0.2793, 0.8822, 0.287, 0.8822, 0.2793, 0.8928, 0.2717, 0.8928, 0.2717, 0.8879, 0.2793, 0.8879, 0.2793, 0.8879, 0.2717, 0.8879, 0.2717, 0.8822, 0.2793, 0.8822, 0.2947, 0.8928, 0.287, 0.8928, 0.287, 0.8879, 0.2947, 0.8879, 0.2947, 0.8879, 0.287, 0.8879, 0.287, 0.8822, 0.2947, 0.8822, 0.3605, 0.8984, 0.3544, 0.922, 0.3546, 0.9199, 0.2101, 0.9119, 0.1403, 0.907, 0.1433, 0.9067, 0.3562, 0.8984, 0.1156, 0.8473, 0.1237, 0.837, 0.3163, 0.7993, 0.1237, 0.837, 0.1314, 0.8252, 0.3163, 0.7993, 0.1314, 0.8252, 0.1386, 0.8123, 0.3163, 0.7993, 0.1386, 0.8123, 0.1449, 0.7988, 0.3163, 0.7993, 0.1449, 0.7988, 0.15, 0.7854, 0.3163, 0.7993, 0.15, 0.7854, 0.1539, 0.7723, 0.3163, 0.7993, 0.1539, 0.7723, 0.1562, 0.7603, 0.3163, 0.7993, 0.1562, 0.7603, 0.157, 0.7497, 0.3163, 0.7993, 0.2865, 0.8592, 0.2946, 0.8592, 0.2946, 0.8605, 0.2865, 0.8605, 0.2865, 0.8605, 0.2946, 0.8605, 0.2946, 0.8621, 0.2865, 0.8621, 0.2865, 0.8621, 0.2946, 0.8621, 0.2946, 0.8637, 0.2865, 0.8637, 0.2865, 0.8637, 0.2946, 0.8637, 0.2946, 0.8655, 0.2865, 0.8655, 0.2865, 0.8655, 0.2946, 0.8655, 0.2946, 0.8672, 0.2865, 0.8672, 0.2865, 0.8672, 0.2946, 0.8672, 0.2946, 0.8688, 0.2865, 0.8688, 0.2865, 0.8688, 0.2946, 0.8688, 0.2946, 0.8704, 0.2865, 0.8704, 0.2865, 0.8704, 0.2946, 0.8704, 0.2946, 0.8717, 0.2865, 0.8717, 0.2785, 0.8592, 0.2865, 0.8592, 0.2865, 0.8605, 0.2785, 0.8605, 0.2785, 0.8605, 0.2865, 0.8605, 0.2865, 0.8621, 0.2785, 0.8621, 0.2785, 0.8621, 0.2865, 0.8621, 0.2865, 0.8637, 0.2785, 0.8637, 0.2785, 0.8637, 0.2865, 0.8637, 0.2865, 0.8655, 0.2785, 0.8655, 0.2785, 0.8655, 0.2865, 0.8655, 0.2865, 0.8672, 0.2785, 0.8672, 0.2785, 0.8672, 0.2865, 0.8672, 0.2865, 0.8688, 0.2785, 0.8688, 0.2785, 0.8688, 0.2865, 0.8688, 0.2865, 0.8704, 0.2785, 0.8704, 0.2785, 0.8704, 0.2865, 0.8704, 0.2865, 0.8717, 0.2785, 0.8717, 0.2705, 0.8592, 0.2785, 0.8592, 0.2785, 0.8605, 0.2705, 0.8605, 0.2705, 0.8605, 0.2785, 0.8605, 0.2785, 0.8621, 0.2705, 0.8621, 0.2705, 0.8621, 0.2785, 0.8621, 0.2785, 0.8637, 0.2705, 0.8637, 0.2705, 0.8637, 0.2785, 0.8637, 0.2785, 0.8655, 0.2705, 0.8655, 0.2705, 0.8655, 0.2785, 0.8655, 0.2785, 0.8672, 0.2705, 0.8672, 0.2705, 0.8672, 0.2785, 0.8672, 0.2785, 0.8688, 0.2705, 0.8688, 0.2705, 0.8688, 0.2785, 0.8688, 0.2785, 0.8704, 0.2705, 0.8704, 0.2705, 0.8704, 0.2785, 0.8704, 0.2785, 0.8717, 0.2705, 0.8717, 0.2625, 0.8592, 0.2705, 0.8592, 0.2705, 0.8605, 0.2625, 0.8605, 0.2625, 0.8605, 0.2705, 0.8605, 0.2705, 0.8621, 0.2625, 0.8621, 0.2625, 0.8621, 0.2705, 0.8621, 0.2705, 0.8637, 0.2625, 0.8637, 0.2625, 0.8637, 0.2705, 0.8637, 0.2705, 0.8655, 0.2625, 0.8655, 0.2625, 0.8655, 0.2705, 0.8655, 0.2705, 0.8672, 0.2625, 0.8672, 0.2625, 0.8672, 0.2705, 0.8672, 0.2705, 0.8688, 0.2625, 0.8688, 0.2625, 0.8688, 0.2705, 0.8688, 0.2705, 0.8704, 0.2625, 0.8704, 0.2625, 0.8704, 0.2705, 0.8704, 0.2705, 0.8717, 0.2625, 0.8717, 0.3592, 0.7993, 0.3163, 0.7993, 0.157, 0.7497, 0.157, 0.7363, 0.3592, 0.7363, 0.0, 0.0, 0.0, 0.0, 0.0, 0.0, 0.0, 0.0, 0.0, 0.0, 0.0, 0.0, 0.0, 0.0, 0.0, 0.0, 0.0, 0.0, 0.0, 0.0, 0.0, 0.0, 0.0, 0.0, 0.0, 0.0, 0.0, 0.0, 0.0, 0.0, 0.0, 0.0, 0.0, 0.0, 0.0, 0.0, 0.09434, 0.8674, 0.09381, 0.9073, 0.08447, 0.9073, 0.08499, 0.8674, 0.08499, 0.8674, 0.08447, 0.9073, 0.07464, 0.9073, 0.07515, 0.8674, 0.07515, 0.8674, 0.07464, 0.9073, 0.06425, 0.9072, 0.06476, 0.8674, 0.06476, 0.8674, 0.06425, 0.9072, 0.05342, 0.9072, 0.05392, 0.8674, 0.3378, 0.7846, 0.3378, 0.7585, 0.3398, 0.7585, 0.3398, 0.7846, 0.1034, 0.7878, 0.1034, 0.8276, 0.09432, 0.8276, 0.09432, 0.7878, 0.09432, 0.7878, 0.09432, 0.8276, 0.085, 0.8276, 0.08499, 0.7878, 0.08499, 0.7878, 0.085, 0.8276, 0.07516, 0.8276, 0.07516, 0.7878, 0.05566, 0.7658, 0.05566, 0.8254, 0.05141, 0.8254, 0.05141, 0.7658, 0.3358, 0.8369, 0.3358, 0.8108, 0.3378, 0.8108, 0.3378, 0.8369, 0.3378, 0.8369, 0.3378, 0.8108, 0.3398, 0.8108, 0.3398, 0.8369, 0.1034, 0.8276, 0.1034, 0.8674, 0.09434, 0.8674, 0.09432, 0.8276, 0.09432, 0.8276, 0.09434, 0.8674, 0.08499, 0.8674, 0.085, 0.8276, 0.085, 0.8276, 0.08499, 0.8674, 0.07515, 0.8674, 0.07516, 0.8276, 0.07516, 0.8276, 0.07515, 0.8674, 0.06476, 0.8674, 0.06478, 0.8276, 0.06478, 0.8276, 0.06476, 0.8674, 0.05392, 0.8674, 0.05394, 0.8276, 0.3378, 0.8108, 0.3378, 0.7846, 0.3398, 0.7846, 0.3398, 0.8108, 0.775, 0.7777, 0.7608, 0.7763, 0.7479, 0.774, 0.7369, 0.771, 0.7284, 0.7675, 0.7227, 0.7637, 0.7203, 0.7596, 0.7211, 0.7556, 0.6447, 0.7556, 0.6448, 0.7019, 0.6477, 0.7014, 0.7388, 0.7177, 0.7982, 0.7577, 0.8688, 0.7838, 0.8674, 0.7842, 0.6688, 0.86, 0.676, 0.8177, 0.7004, 0.8174, 0.6932, 0.8598, 0.6932, 0.8598, 0.7004, 0.8174, 0.7255, 0.8171, 0.7183, 0.8595, 0.7183, 0.8595, 0.7255, 0.8171, 0.7516, 0.8168, 0.7445, 0.8592, 0.7445, 0.8592, 0.7516, 0.8168, 0.779, 0.8165, 0.772, 0.8588, 0.772, 0.8588, 0.779, 0.8165, 0.8076, 0.8162, 0.8007, 0.8585, 0.8007, 0.8585, 0.8076, 0.8162, 0.8372, 0.8158, 0.8303, 0.8581, 0.4284, 0.7846, 0.4284, 0.8108, 0.4259, 0.8108, 0.4259, 0.7846, 0.676, 0.8177, 0.683, 0.7754, 0.7074, 0.7751, 0.7004, 0.8174, 0.7004, 0.8174, 0.7074, 0.7751, 0.7325, 0.7748, 0.7255, 0.8171, 0.7255, 0.8171, 0.7325, 0.7748, 0.7586, 0.7745, 0.7516, 0.8168, 0.7516, 0.8168, 0.7586, 0.7745, 0.786, 0.7742, 0.779, 0.8165, 0.779, 0.8165, 0.786, 0.7742, 0.8146, 0.7739, 0.8076, 0.8162, 0.8076, 0.8162, 0.8146, 0.7739, 0.8442, 0.7735, 0.8372, 0.8158, 0.4284, 0.8108, 0.4284, 0.8369, 0.4259, 0.8369, 0.4259, 0.8108, 0.6875, 0.9022, 0.6932, 0.8598, 0.7183, 0.8595, 0.7125, 0.9019, 0.7125, 0.9019, 0.7183, 0.8595, 0.7445, 0.8592, 0.7387, 0.9016, 0.7387, 0.9016, 0.7445, 0.8592, 0.772, 0.8588, 0.7662, 0.9012, 0.7662, 0.9012, 0.772, 0.8588, 0.8007, 0.8585, 0.7949, 0.9009, 0.7949, 0.9009, 0.8007, 0.8585, 0.8303, 0.8581, 0.8245, 0.9005, 0.4284, 0.7585, 0.4284, 0.7846, 0.4259, 0.7846, 0.4259, 0.7585, 0.6874, 0.9022, 0.6821, 0.9014, 0.6774, 0.8992, 0.6739, 0.8959, 0.6714, 0.8918, 0.6694, 0.8867, 0.6682, 0.8809, 0.6678, 0.8743, 0.668, 0.8674, 0.6688, 0.8601, 0.6688, 0.86, 0.6932, 0.8598, 0.6875, 0.9022, 0.6925, 0.7987, 0.7376, 0.7987, 0.7376, 0.8352, 0.6925, 0.8352, 0.6022, 0.7987, 0.6474, 0.7987, 0.6474, 0.8352, 0.6022, 0.8352, 0.5571, 0.7987, 0.6022, 0.7987, 0.6022, 0.8352, 0.5571, 0.8352, 0.6474, 0.7987, 0.6925, 0.7987, 0.6925, 0.8352, 0.6474, 0.8352, 0.6646, 0.7876, 0.6648, 0.7683, 0.7578, 0.769, 0.7576, 0.7884, 0.2856, 0.4819, 0.1061, 0.4669, 0.01752, 0.2245, 0.2453, 0.2395, 0.6642, 0.8263, 0.6644, 0.8069, 0.7575, 0.8077, 0.7573, 0.8271, 0.6644, 0.8069, 0.6646, 0.7876, 0.7576, 0.7884, 0.7575, 0.8077, 0.8584, 0.4946, 0.675, 0.4877, 0.7184, 0.2462, 0.9165, 0.248, 0.664, 0.8456, 0.6642, 0.8263, 0.7573, 0.8271, 0.7571, 0.8464, 0.2764, 0.9178, 0.2819, 0.9109, 0.3045, 0.8897, 0.2819, 0.9109, 0.2858, 0.9029, 0.3045, 0.8897, 0.2858, 0.9029, 0.2878, 0.8942, 0.3045, 0.8897, 0.2878, 0.8942, 0.2878, 0.8853, 0.3045, 0.8897, 0.2878, 0.8853, 0.2858, 0.8766, 0.3045, 0.8897, 0.2858, 0.8766, 0.2819, 0.8686, 0.3045, 0.8897, 0.2819, 0.8686, 0.2764, 0.8616, 0.3045, 0.8897, 0.6519, 0.8734, 0.5713, 0.8734, 0.5711, 0.8709, 0.6518, 0.8709, 0.6151, 0.8912, 0.4485, 0.8925, 0.4456, 0.8839, 0.6131, 0.8826, 0.5791, 0.895, 0.4116, 0.8963, 0.4092, 0.8876, 0.5771, 0.8865, 0.5771, 0.8865, 0.4092, 0.8876, 0.4074, 0.8789, 0.5754, 0.8779, 0.5754, 0.8779, 0.4074, 0.8789, 0.4064, 0.8702, 0.5739, 0.8694, 0.5739, 0.8694, 0.4064, 0.8702, 0.406, 0.8616, 0.5727, 0.8608, 0.5727, 0.8608, 0.406, 0.8616, 0.4059, 0.853, 0.5716, 0.8523, 0.5713, 0.8734, 0.4906, 0.8735, 0.4905, 0.871, 0.5711, 0.8709, 0.4485, 0.8925, 0.2806, 0.8951, 0.2703, 0.8864, 0.4456, 0.8839, 0.4116, 0.8963, 0.2363, 0.8988, 0.2299, 0.8895, 0.4092, 0.8876, 0.4092, 0.8876, 0.2299, 0.8895, 0.228, 0.8798, 0.4074, 0.8789, 0.4074, 0.8789, 0.228, 0.8798, 0.23, 0.8703, 0.4064, 0.8702, 0.4064, 0.8702, 0.23, 0.8703, 0.2344, 0.8611, 0.406, 0.8616, 0.406, 0.8616, 0.2344, 0.8611, 0.2395, 0.8522, 0.4059, 0.853, 0.2625, 0.894, 0.263, 0.8883, 0.2639, 0.8883, 0.2637, 0.8941, 0.2637, 0.8941, 0.2639, 0.8883, 0.2649, 0.8883, 0.265, 0.8942, 0.265, 0.8942, 0.2649, 0.8883, 0.2662, 0.8882, 0.2664, 0.8943, 0.2664, 0.8943, 0.2662, 0.8882, 0.2677, 0.8881, 0.2678, 0.8944, 0.2678, 0.8944, 0.2677, 0.8881, 0.2694, 0.888, 0.2693, 0.8945, 0.2693, 0.8945, 0.2694, 0.888, 0.2708, 0.8879, 0.2707, 0.8946, 0.2707, 0.8946, 0.2708, 0.8879, 0.2724, 0.8879, 0.2722, 0.8946, 0.4906, 0.8735, 0.4261, 0.8625, 0.4286, 0.8624, 0.4905, 0.871, 0.2466, 0.9075, 0.06059, 0.8865, 0.06741, 0.8838, 0.2363, 0.8988, 0.2363, 0.8988, 0.06741, 0.8838, 0.07658, 0.8791, 0.2299, 0.8895, 0.2299, 0.8895, 0.07658, 0.8791, 0.08764, 0.8728, 0.228, 0.8798, 0.228, 0.8798, 0.08764, 0.8728, 0.09988, 0.8652, 0.23, 0.8703, 0.23, 0.8703, 0.09988, 0.8652, 0.1125, 0.8568, 0.2344, 0.8611, 0.2344, 0.8611, 0.1125, 0.8568, 0.1239, 0.8483, 0.2395, 0.8522, 0.0, 0.0, 0.0, 0.0, 0.0, 0.0, 0.0, 0.0, 0.3607, 0.8897, 0.3554, 0.8853, 0.3326, 0.8616, 0.3554, 0.8853, 0.3494, 0.8818, 0.3326, 0.8616, 0.3494, 0.8818, 0.3429, 0.8795, 0.3326, 0.8616, 0.3429, 0.8795, 0.336, 0.8783, 0.3326, 0.8616, 0.336, 0.8783, 0.3291, 0.8783, 0.3326, 0.8616, 0.3291, 0.8783, 0.3223, 0.8795, 0.3326, 0.8616, 0.3223, 0.8795, 0.3158, 0.8818, 0.3326, 0.8616, 0.3158, 0.8818, 0.3098, 0.8853, 0.3326, 0.8616, 0.3098, 0.8853, 0.3045, 0.8897, 0.3326, 0.8616, 0.4884, 0.8963, 0.569, 0.8964, 0.5688, 0.8983, 0.4882, 0.8982, 0.6904, 0.9062, 0.5203, 0.9051, 0.5228, 0.9002, 0.6997, 0.9012, 0.6997, 0.9012, 0.5228, 0.9002, 0.5251, 0.8953, 0.7066, 0.8959, 0.7066, 0.8959, 0.5251, 0.8953, 0.527, 0.8903, 0.7108, 0.8905, 0.7108, 0.8905, 0.527, 0.8903, 0.5285, 0.8853, 0.7122, 0.885, 0.7122, 0.885, 0.5285, 0.8853, 0.5296, 0.8804, 0.7115, 0.8795, 0.7115, 0.8795, 0.5296, 0.8804, 0.5304, 0.8754, 0.7094, 0.8743, 0.7094, 0.8743, 0.5304, 0.8754, 0.5309, 0.8704, 0.7067, 0.8692, 0.7067, 0.8692, 0.5309, 0.8704, 0.5313, 0.8655, 0.7041, 0.8643, 0.569, 0.8964, 0.6496, 0.8965, 0.6494, 0.8984, 0.5688, 0.8983, 0.5203, 0.9051, 0.35, 0.9052, 0.3516, 0.9003, 0.5228, 0.9002, 0.5228, 0.9002, 0.3516, 0.9003, 0.3531, 0.8954, 0.5251, 0.8953, 0.5251, 0.8953, 0.3531, 0.8954, 0.3544, 0.8906, 0.527, 0.8903, 0.527, 0.8903, 0.3544, 0.8906, 0.3557, 0.8857, 0.5285, 0.8853, 0.5285, 0.8853, 0.3557, 0.8857, 0.3567, 0.8808, 0.5296, 0.8804, 0.5296, 0.8804, 0.3567, 0.8808, 0.3577, 0.8759, 0.5304, 0.8754, 0.5304, 0.8754, 0.3577, 0.8759, 0.3586, 0.871, 0.5309, 0.8704, 0.5309, 0.8704, 0.3586, 0.871, 0.3595, 0.8661, 0.5313, 0.8655, 0.7041, 0.8643, 0.8024, 0.862, 0.8073, 0.8667, 0.7067, 0.8692, 0.7067, 0.8692, 0.8073, 0.8667, 0.8128, 0.8713, 0.7094, 0.8743, 0.7094, 0.8743, 0.8128, 0.8713, 0.8196, 0.8755, 0.7115, 0.8795, 0.7115, 0.8795, 0.8196, 0.8755, 0.828, 0.8792, 0.7122, 0.885, 0.7122, 0.885, 0.828, 0.8792, 0.8379, 0.8823, 0.7108, 0.8905, 0.7108, 0.8905, 0.8379, 0.8823, 0.8482, 0.8847, 0.7066, 0.8959, 0.7066, 0.8959, 0.8482, 0.8847, 0.8575, 0.8865, 0.6997, 0.9012, 0.6997, 0.9012, 0.8575, 0.8865, 0.8643, 0.8874, 0.6904, 0.9062, 0.4882, 0.8982, 0.4336, 0.9074, 0.4317, 0.9073, 0.4884, 0.8963, 0.0, 0.0, 0.0, 0.0, 0.0, 0.0, 0.0, 0.0, 0.6139, 0.7873, 0.6204, 0.7872, 0.6204, 0.7925, 0.6139, 0.7925, 0.6139, 0.782, 0.6204, 0.782, 0.6204, 0.7872, 0.6139, 0.7873, 0.6204, 0.782, 0.6269, 0.782, 0.6269, 0.789, 0.6204, 0.7872, 0.6072, 0.6134, 0.6066, 0.6138, 0.6073, 0.6222, 0.6052, 0.6227, 0.6399, 0.7819, 0.6465, 0.7818, 0.6465, 0.7889, 0.6399, 0.7889, 0.6465, 0.7818, 0.653, 0.7819, 0.653, 0.7889, 0.6465, 0.7889, 0.653, 0.7889, 0.6596, 0.7872, 0.6595, 0.7925, 0.653, 0.7912, 0.653, 0.7819, 0.6596, 0.7819, 0.6596, 0.7872, 0.653, 0.7889, 0.6596, 0.7819, 0.6661, 0.7819, 0.6661, 0.7872, 0.6596, 0.7872, 0.6077, 0.6132, 0.6077, 0.6133, 0.6029, 0.6223, 0.6004, 0.6232, 0.6004, 0.6231, 0.6269, 0.782, 0.6334, 0.7819, 0.6334, 0.7889, 0.6269, 0.789, 0.6334, 0.7819, 0.6399, 0.7819, 0.6399, 0.7889, 0.6334, 0.7889, 0.0, 0.0, 0.0, 0.0, 0.0, 0.0, 0.0, 0.0, 0.6027, 0.5983, 0.5956, 0.601, 0.5781, 0.5781, 0.6016, 0.5692, 0.5882, 0.6164, 0.5893, 0.621, 0.5653, 0.6278, 0.5632, 0.6183, 0.6069, 0.6143, 0.6077, 0.6132, 0.6004, 0.6231, 0.5991, 0.6161, 0.6056, 0.6151, 0.6069, 0.6143, 0.5991, 0.6161, 0.5996, 0.6118, 0.613, 0.6249, 0.6151, 0.6213, 0.6299, 0.6296, 0.6246, 0.6364, 0.6099, 0.6274, 0.613, 0.6249, 0.6246, 0.6364, 0.6179, 0.6418, 0.6159, 0.6135, 0.6128, 0.6054, 0.6283, 0.5945, 0.6335, 0.6124, 0.6004, 0.6231, 0.6004, 0.6232, 0.5969, 0.6252, 0.5902, 0.6244, 0.5903, 0.6243, 0.5909, 0.6238, 0.5918, 0.6236, 0.5931, 0.6235, 0.5947, 0.6234, 0.5967, 0.6235, 0.5984, 0.6234, 0.6004, 0.6231, 0.6064, 0.6027, 0.6062, 0.6066, 0.6061, 0.6066, 0.6062, 0.6066, 0.6054, 0.605, 0.6047, 0.6035, 0.6039, 0.6022, 0.6032, 0.601, 0.6028, 0.5999, 0.6026, 0.5991, 0.6027, 0.5984, 0.6027, 0.5983, 0.6151, 0.6213, 0.6159, 0.6135, 0.6335, 0.6124, 0.6299, 0.6296, 0.0, 0.0, 0.0, 0.0, 0.0, 0.0, 0.0, 0.0, 0.0, 0.0, 0.0, 0.0, 0.0, 0.0, 0.0, 0.0, 0.0, 0.0, 0.0, 0.0, 0.0, 0.0, 0.0, 0.0, 0.0, 0.0, 0.0, 0.0, 0.0, 0.0, 0.0, 0.0, 0.0, 0.0, 0.6018, 0.629, 0.6061, 0.6287, 0.6098, 0.6454, 0.6006, 0.6472, 0.0, 0.0, 0.0, 0.0, 0.0, 0.0, 0.0, 0.0, 0.0, 0.0, 0.5956, 0.601, 0.5901, 0.6074, 0.5652, 0.5988, 0.5781, 0.5781, 0.5891, 0.6122, 0.5882, 0.6164, 0.5632, 0.6183, 0.5632, 0.6085, 0.0, 0.0, 0.0, 0.0, 0.0, 0.0, 0.0, 0.0, 0.6022, 0.6178, 0.6023, 0.6179, 0.6061, 0.6066, 0.6062, 0.6066, 0.6064, 0.6096, 0.5893, 0.621, 0.5902, 0.6244, 0.569, 0.6357, 0.5653, 0.6278, 0.6077, 0.6133, 0.6072, 0.6134, 0.6052, 0.6227, 0.6029, 0.6223, 0.0, 0.0, 0.0, 0.0, 0.0, 0.0, 0.0, 0.0, 0.0, 0.0, 0.0, 0.0, 0.0, 0.0, 0.0, 0.0, 0.0, 0.0, 0.0, 0.0, 0.0, 0.0, 0.0, 0.0, 0.0, 0.0, 0.0, 0.0, 0.0, 0.0, 0.0, 0.0, 0.0, 0.0, 0.0, 0.0, 0.0, 0.0, 0.0, 0.0, 0.0, 0.0, 0.0, 0.0, 0.0, 0.0, 0.0, 0.0, 0.5901, 0.6074, 0.5891, 0.6122, 0.5632, 0.6085, 0.5652, 0.5988, 0.5902, 0.6244, 0.5969, 0.6252, 0.6018, 0.629, 0.6006, 0.6472, 0.569, 0.6357, 0.6061, 0.6287, 0.6099, 0.6274, 0.6179, 0.6418, 0.6098, 0.6454, 0.6066, 0.6138, 0.606, 0.6141, 0.6088, 0.6212, 0.6073, 0.6222, 0.6053, 0.6144, 0.6037, 0.6157, 0.6095, 0.6151, 0.6097, 0.6197, 0.6128, 0.6054, 0.6064, 0.6027, 0.6027, 0.5983, 0.6016, 0.5692, 0.6283, 0.5945, 0.6037, 0.6157, 0.6022, 0.6178, 0.6064, 0.6096, 0.6095, 0.6151, 0.5882, 0.6164, 0.5902, 0.6074, 0.5909, 0.6078, 0.589, 0.6164, 0.589, 0.6164, 0.5909, 0.6078, 0.5919, 0.6084, 0.5902, 0.6164, 0.5902, 0.6164, 0.5919, 0.6084, 0.5933, 0.6091, 0.5918, 0.6164, 0.5918, 0.6164, 0.5933, 0.6091, 0.5948, 0.6098, 0.5936, 0.6164, 0.5936, 0.6164, 0.5948, 0.6098, 0.5965, 0.6106, 0.5955, 0.6164, 0.5955, 0.6164, 0.5965, 0.6106, 0.598, 0.6112, 0.5973, 0.6163, 0.5973, 0.6163, 0.598, 0.6112, 0.5995, 0.6118, 0.599, 0.6161, 0.5903, 0.6243, 0.5882, 0.6164, 0.589, 0.6164, 0.5909, 0.6238, 0.5909, 0.6238, 0.589, 0.6164, 0.5902, 0.6164, 0.5918, 0.6236, 0.5918, 0.6236, 0.5902, 0.6164, 0.5918, 0.6164, 0.5931, 0.6235, 0.5931, 0.6235, 0.5918, 0.6164, 0.5936, 0.6164, 0.5947, 0.6234, 0.5947, 0.6234, 0.5936, 0.6164, 0.5955, 0.6164, 0.5967, 0.6235, 0.5967, 0.6235, 0.5955, 0.6164, 0.5973, 0.6163, 0.5984, 0.6234, 0.5984, 0.6234, 0.5973, 0.6163, 0.599, 0.6161, 0.6004, 0.6231, 0.5957, 0.6011, 0.6027, 0.5984, 0.6026, 0.5991, 0.5961, 0.6017, 0.5961, 0.6017, 0.6026, 0.5991, 0.6028, 0.5999, 0.5968, 0.6026, 0.5968, 0.6026, 0.6028, 0.5999, 0.6032, 0.601, 0.5976, 0.6037, 0.5976, 0.6037, 0.6032, 0.601, 0.6039, 0.6022, 0.5986, 0.605, 0.5986, 0.605, 0.6039, 0.6022, 0.6047, 0.6035, 0.5997, 0.6063, 0.5997, 0.6063, 0.6047, 0.6035, 0.6054, 0.605, 0.6008, 0.6075, 0.6008, 0.6075, 0.6054, 0.605, 0.6062, 0.6066, 0.6017, 0.6086, 0.5902, 0.6074, 0.5957, 0.6011, 0.5961, 0.6017, 0.5909, 0.6078, 0.5909, 0.6078, 0.5961, 0.6017, 0.5968, 0.6026, 0.5919, 0.6084, 0.5919, 0.6084, 0.5968, 0.6026, 0.5976, 0.6037, 0.5933, 0.6091, 0.5933, 0.6091, 0.5976, 0.6037, 0.5986, 0.605, 0.5948, 0.6098, 0.5948, 0.6098, 0.5986, 0.605, 0.5997, 0.6063, 0.5965, 0.6106, 0.5965, 0.6106, 0.5997, 0.6063, 0.6008, 0.6075, 0.598, 0.6112, 0.598, 0.6112, 0.6008, 0.6075, 0.6017, 0.6086, 0.5995, 0.6118, 0.0, 0.0, 0.0, 0.0, 0.0, 0.0, 0.0, 0.0, 0.6128, 0.6054, 0.6121, 0.6058, 0.6114, 0.6062, 0.6107, 0.6065, 0.61, 0.6069, 0.6094, 0.6074, 0.6087, 0.6079, 0.6081, 0.6083, 0.6074, 0.6086, 0.607, 0.6089, 0.6067, 0.6092, 0.6064, 0.6096, 0.6062, 0.6066, 0.6064, 0.6027, 0.6029, 0.6223, 0.6028, 0.6227, 0.6026, 0.623, 0.6025, 0.6235, 0.6025, 0.6241, 0.6024, 0.6247, 0.6022, 0.6254, 0.6019, 0.6261, 0.6019, 0.6268, 0.6019, 0.6275, 0.6018, 0.6282, 0.6018, 0.629, 0.5969, 0.6252, 0.6004, 0.6232, 0.6088, 0.6212, 0.6097, 0.6197, 0.61, 0.6198, 0.6091, 0.6214, 0.6091, 0.6214, 0.61, 0.6198, 0.6104, 0.6198, 0.6093, 0.6217, 0.6093, 0.6217, 0.6104, 0.6198, 0.6108, 0.6199, 0.6097, 0.6219, 0.6097, 0.6219, 0.6108, 0.6199, 0.6112, 0.6201, 0.61, 0.6222, 0.61, 0.6222, 0.6112, 0.6201, 0.6117, 0.6202, 0.6103, 0.6225, 0.6103, 0.6225, 0.6117, 0.6202, 0.6122, 0.6203, 0.6107, 0.6229, 0.6107, 0.6229, 0.6122, 0.6203, 0.6127, 0.6205, 0.6111, 0.6232, 0.6111, 0.6232, 0.6127, 0.6205, 0.6133, 0.6207, 0.6116, 0.6236, 0.6116, 0.6236, 0.6133, 0.6207, 0.6138, 0.6209, 0.612, 0.624, 0.612, 0.624, 0.6138, 0.6209, 0.6144, 0.6211, 0.6125, 0.6244, 0.6125, 0.6244, 0.6144, 0.6211, 0.6151, 0.6213, 0.613, 0.6249, 0.6095, 0.6151, 0.6064, 0.6096, 0.6067, 0.6092, 0.6099, 0.615, 0.6099, 0.615, 0.6067, 0.6092, 0.607, 0.6089, 0.6104, 0.6148, 0.6104, 0.6148, 0.607, 0.6089, 0.6074, 0.6086, 0.6109, 0.6146, 0.6109, 0.6146, 0.6074, 0.6086, 0.6081, 0.6083, 0.6114, 0.6145, 0.6114, 0.6145, 0.6081, 0.6083, 0.6087, 0.6079, 0.612, 0.6143, 0.612, 0.6143, 0.6087, 0.6079, 0.6094, 0.6074, 0.6126, 0.6142, 0.6126, 0.6142, 0.6094, 0.6074, 0.61, 0.6069, 0.6132, 0.614, 0.6132, 0.614, 0.61, 0.6069, 0.6107, 0.6065, 0.6138, 0.6139, 0.6138, 0.6139, 0.6107, 0.6065, 0.6114, 0.6062, 0.6145, 0.6138, 0.6145, 0.6138, 0.6114, 0.6062, 0.6121, 0.6058, 0.6152, 0.6137, 0.6152, 0.6137, 0.6121, 0.6058, 0.6128, 0.6054, 0.6159, 0.6135, 0.6052, 0.6227, 0.6073, 0.6222, 0.6074, 0.6226, 0.6053, 0.6231, 0.6053, 0.6231, 0.6074, 0.6226, 0.6076, 0.6229, 0.6053, 0.6235, 0.6053, 0.6235, 0.6076, 0.6229, 0.6078, 0.6233, 0.6053, 0.6239, 0.6053, 0.6239, 0.6078, 0.6233, 0.608, 0.6237, 0.6054, 0.6244, 0.6054, 0.6244, 0.608, 0.6237, 0.6082, 0.6242, 0.6054, 0.6249, 0.6054, 0.6249, 0.6082, 0.6242, 0.6084, 0.6246, 0.6055, 0.6255, 0.6055, 0.6255, 0.6084, 0.6246, 0.6087, 0.6251, 0.6056, 0.6261, 0.6056, 0.6261, 0.6087, 0.6251, 0.609, 0.6257, 0.6057, 0.6267, 0.6057, 0.6267, 0.609, 0.6257, 0.6093, 0.6262, 0.6058, 0.6274, 0.6058, 0.6274, 0.6093, 0.6262, 0.6096, 0.6268, 0.6059, 0.628, 0.6059, 0.628, 0.6096, 0.6268, 0.6099, 0.6274, 0.6061, 0.6287, 0.6097, 0.6197, 0.6095, 0.6151, 0.6099, 0.615, 0.61, 0.6198, 0.61, 0.6198, 0.6099, 0.615, 0.6104, 0.6148, 0.6104, 0.6198, 0.6104, 0.6198, 0.6104, 0.6148, 0.6109, 0.6146, 0.6108, 0.6199, 0.6108, 0.6199, 0.6109, 0.6146, 0.6114, 0.6145, 0.6112, 0.6201, 0.6112, 0.6201, 0.6114, 0.6145, 0.612, 0.6143, 0.6117, 0.6202, 0.6117, 0.6202, 0.612, 0.6143, 0.6126, 0.6142, 0.6122, 0.6203, 0.6122, 0.6203, 0.6126, 0.6142, 0.6132, 0.614, 0.6127, 0.6205, 0.6127, 0.6205, 0.6132, 0.614, 0.6138, 0.6139, 0.6133, 0.6207, 0.6133, 0.6207, 0.6138, 0.6139, 0.6145, 0.6138, 0.6138, 0.6209, 0.6138, 0.6209, 0.6145, 0.6138, 0.6152, 0.6137, 0.6144, 0.6211, 0.6144, 0.6211, 0.6152, 0.6137, 0.6159, 0.6135, 0.6151, 0.6213, 0.6073, 0.6222, 0.6088, 0.6212, 0.6091, 0.6214, 0.6074, 0.6226, 0.6074, 0.6226, 0.6091, 0.6214, 0.6093, 0.6217, 0.6076, 0.6229, 0.6076, 0.6229, 0.6093, 0.6217, 0.6097, 0.6219, 0.6078, 0.6233, 0.6078, 0.6233, 0.6097, 0.6219, 0.61, 0.6222, 0.608, 0.6237, 0.608, 0.6237, 0.61, 0.6222, 0.6103, 0.6225, 0.6082, 0.6242, 0.6082, 0.6242, 0.6103, 0.6225, 0.6107, 0.6229, 0.6084, 0.6246, 0.6084, 0.6246, 0.6107, 0.6229, 0.6111, 0.6232, 0.6087, 0.6251, 0.6087, 0.6251, 0.6111, 0.6232, 0.6116, 0.6236, 0.609, 0.6257, 0.609, 0.6257, 0.6116, 0.6236, 0.612, 0.624, 0.6093, 0.6262, 0.6093, 0.6262, 0.612, 0.624, 0.6125, 0.6244, 0.6096, 0.6268, 0.6096, 0.6268, 0.6125, 0.6244, 0.613, 0.6249, 0.6099, 0.6274, 0.6029, 0.6223, 0.6052, 0.6227, 0.6053, 0.6231, 0.6028, 0.6227, 0.6028, 0.6227, 0.6053, 0.6231, 0.6053, 0.6235, 0.6026, 0.623, 0.6026, 0.623, 0.6053, 0.6235, 0.6053, 0.6239, 0.6025, 0.6235, 0.6025, 0.6235, 0.6053, 0.6239, 0.6054, 0.6244, 0.6025, 0.6241, 0.6025, 0.6241, 0.6054, 0.6244, 0.6054, 0.6249, 0.6024, 0.6247, 0.6024, 0.6247, 0.6054, 0.6249, 0.6055, 0.6255, 0.6022, 0.6254, 0.6022, 0.6254, 0.6055, 0.6255, 0.6056, 0.6261, 0.6019, 0.6261, 0.6019, 0.6261, 0.6056, 0.6261, 0.6057, 0.6267, 0.6019, 0.6268, 0.6019, 0.6268, 0.6057, 0.6267, 0.6058, 0.6274, 0.6019, 0.6275, 0.6019, 0.6275, 0.6058, 0.6274, 0.6059, 0.628, 0.6018, 0.6282, 0.6018, 0.6282, 0.6059, 0.628, 0.6061, 0.6287, 0.6018, 0.629, 0.606, 0.6141, 0.6053, 0.6144, 0.6097, 0.6197, 0.6088, 0.6212, 0.4628, 0.5924, 0.4648, 0.6095, 0.4704, 0.6245, 0.4648, 0.6095, 0.4694, 0.6251, 0.4704, 0.6245, 0.4694, 0.6251, 0.4732, 0.6374, 0.4704, 0.6245, 0.4732, 0.6374, 0.479, 0.646, 0.4704, 0.6245, 0.4825, 0.6686, 0.4823, 0.6534, 0.4783, 0.6393, 0.4823, 0.6534, 0.4795, 0.6393, 0.4783, 0.6393, 0.4795, 0.6393, 0.4778, 0.6272, 0.4783, 0.6393, 0.4778, 0.6272, 0.4745, 0.6183, 0.4783, 0.6393, 0.4628, 0.5924, 0.4745, 0.6183, 0.4778, 0.6272, 0.4648, 0.6095, 0.4648, 0.6095, 0.4778, 0.6272, 0.4795, 0.6393, 0.4694, 0.6251, 0.4694, 0.6251, 0.4795, 0.6393, 0.4823, 0.6534, 0.4732, 0.6374, 0.4732, 0.6374, 0.4823, 0.6534, 0.4825, 0.6686, 0.479, 0.646, 0.4715, 0.6221, 0.4708, 0.6303, 0.474, 0.6397, 0.4708, 0.6303, 0.4726, 0.6405, 0.474, 0.6397, 0.4726, 0.6405, 0.4741, 0.6542, 0.474, 0.6397, 0.4741, 0.6542, 0.4781, 0.6679, 0.474, 0.6397, 0.4807, 0.6425, 0.4793, 0.6329, 0.474, 0.6227, 0.4793, 0.6329, 0.4752, 0.6216, 0.474, 0.6227, 0.4752, 0.6216, 0.4706, 0.6067, 0.474, 0.6227, 0.4706, 0.6067, 0.4631, 0.5924, 0.474, 0.6227, 0.4715, 0.6221, 0.4631, 0.5924, 0.4706, 0.6067, 0.4708, 0.6303, 0.4708, 0.6303, 0.4706, 0.6067, 0.4752, 0.6216, 0.4726, 0.6405, 0.4726, 0.6405, 0.4752, 0.6216, 0.4793, 0.6329, 0.4741, 0.6542, 0.4741, 0.6542, 0.4793, 0.6329, 0.4807, 0.6425, 0.4781, 0.6679, 0.4825, 0.6686, 0.4783, 0.6393, 0.474, 0.6397, 0.4781, 0.6679, 0.4923, 0.6983, 0.4819, 0.6828, 0.8948, 0.8578, 0.6127, 0.8164, 0.6127, 0.7845, 0.66, 0.7845, 0.8812, 0.8088, 0.8237, 0.9119, 0.6127, 0.8483, 0.6127, 0.8164, 0.8948, 0.8578, 0.8355, 0.7594, 0.66, 0.7845, 0.6127, 0.7845, 0.6127, 0.7526, 0.8355, 0.7526, 0.8355, 0.7594, 0.8364, 0.7648, 0.66, 0.7845, 0.8364, 0.7648, 0.839, 0.7709, 0.66, 0.7845, 0.839, 0.7709, 0.8432, 0.7774, 0.66, 0.7845, 0.8432, 0.7774, 0.8489, 0.7843, 0.66, 0.7845, 0.8489, 0.7843, 0.8558, 0.7911, 0.66, 0.7845, 0.8558, 0.7911, 0.8637, 0.7976, 0.66, 0.7845, 0.8637, 0.7976, 0.8723, 0.8036, 0.66, 0.7845, 0.8723, 0.8036, 0.8812, 0.8088, 0.66, 0.7845, 0.8222, 0.9093, 0.7785, 0.9188, 0.6139, 0.9137, 0.6152, 0.9097, 0.6077, 0.8614, 0.6119, 0.8618, 0.8242, 0.91])
me_cube_001.use_remesh_preserve_volume = False
me_cube_001.use_remesh_preserve_attributes = False
me_cube_001.use_mirror_vertex_groups = False
me_cube_001.update()

# ---- objects
ob_lamp_002 = bpy.data.objects.new('Lamp.002', light_lamp_002)
ob_cube = bpy.data.objects.new('Cube', me_cube_001)
ob_lamp_001 = bpy.data.objects.new('Lamp.001', light_lamp_001)
ob_lamp = bpy.data.objects.new('Lamp', light_lamp)
ob_camera = bpy.data.objects.new('Camera', cam_camera)

# ---- transforms, parenting, visibility, modifiers, constraints
ob_lamp_002.location = (1.17, -1.726, 2.753)
ob_lamp_002.rotation_euler = (0.6503, 0.05522, 1.866)
ob_lamp_002.lock_rotations_4d = False
ob_lamp_002.empty_display_type = 'ARROWS'
ob_lamp_002.color = (0.0, 0.0, 0.0, 0.0)
ob_lamp_002.lineart.crease_threshold = 0.0
ob_cube.location = (0.5629, -0.3928, 2.464)
ob_cube.scale = (0.4348, 0.0797, 0.08192)
ob_cube.lineart.crease_threshold = 0.0
ob_lamp_001.location = (3.451, -7.307, -3.863)
ob_lamp_001.rotation_euler = (0.6503, 0.05522, 1.866)
ob_lamp_001.lock_rotations_4d = False
ob_lamp_001.empty_display_type = 'ARROWS'
ob_lamp_001.color = (0.0, 0.0, 0.0, 0.0)
ob_lamp_001.lineart.crease_threshold = 0.0
ob_lamp.location = (-2.489, 4.552, 5.904)
ob_lamp.rotation_euler = (0.6503, 0.05522, 1.866)
ob_lamp.lock_rotations_4d = False
ob_lamp.empty_display_type = 'ARROWS'
ob_lamp.color = (0.0, 0.0, 0.0, 0.0)
ob_lamp.lineart.crease_threshold = 0.0
ob_camera.location = (7.481, -6.508, 5.344)
ob_camera.rotation_euler = (1.109, 0.01082, 0.8149)
ob_camera.lock_rotations_4d = False
ob_camera.empty_display_type = 'ARROWS'
ob_camera.color = (0.0, 0.0, 0.0, 0.0)
ob_camera.display_type = 'WIRE'
ob_camera.lineart.crease_threshold = 0.0

# ---- collection membership
col_collection_1.objects.link(ob_lamp_002)
col_collection_1.objects.link(ob_cube)
col_collection_1.objects.link(ob_lamp_001)
col_collection_1.objects.link(ob_lamp)
col_collection_1.objects.link(ob_camera)

# ---- scene / render settings (as saved in the file)
scene.camera = ob_camera
scene.frame_start = 1; scene.frame_end = 250; scene.frame_set(1)
scene.render.engine = 'BLENDER_EEVEE_NEXT'
scene.render.resolution_percentage = 50
scene.render.dither_intensity = 0.0
scene.cycles.use_denoising = False
scene.cycles.samples = 10
scene.cycles.sampling_pattern = 'TABULATED_SOBOL'
scene.cycles.light_sampling_threshold = 0.0
scene.cycles.use_adaptive_sampling = False
scene.cycles.use_light_tree = False
scene.cycles.blur_glossy = 0.0
scene.cycles.pixel_filter_type = 'GAUSSIAN'
scene.cycles.sample_clamp_indirect = 0.0
scene.view_settings.view_transform = 'Standard'
bpy.context.view_layer.update()
